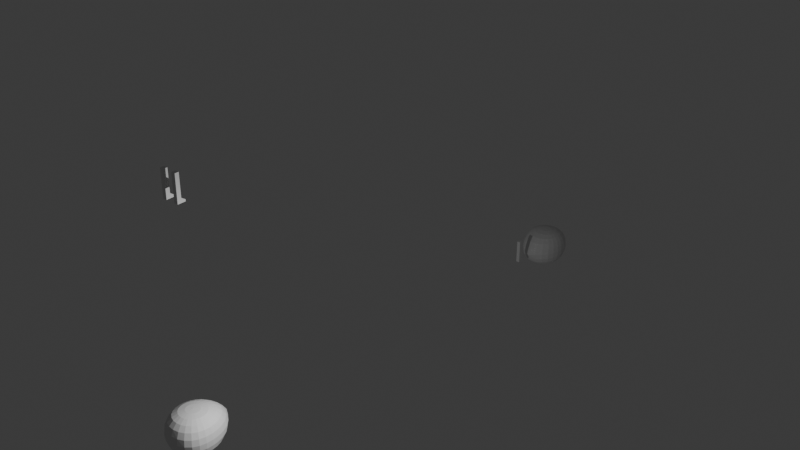 # Source: popcorn_kernel.blend  (saved by Blender 4.2.66; exported with 4.5.12 LTS)
import bpy
from mathutils import Matrix  # noqa: F401  (used for matrix-valued properties, if any)

bpy.ops.wm.read_factory_settings(use_empty=True)
scene = bpy.context.scene
scene.name = 'Scene'

# ---- collections
col_collection = bpy.data.collections.new('Collection'); scene.collection.children.link(col_collection)

# ---- world
world_world = bpy.data.worlds.new('World'); scene.world = world_world
world_world.use_nodes = True; world_world.node_tree.nodes.clear()
_N = world_world.node_tree.nodes; _L = world_world.node_tree.links
n0 = _N.new('ShaderNodeOutputWorld'); n0.name = 'World Output'; n0.location = (300, 300)
n1 = _N.new('ShaderNodeBackground'); n1.name = 'Background'; n1.location = (10, 300)
n1.inputs[0].default_value = (0.05088, 0.05088, 0.05088, 1.0)
_L.new(n1.outputs[0], n0.inputs[0])
n0.is_active_output = True
world_world.color = (0.05088, 0.05088, 0.05088)
world_world.sun_shadow_jitter_overblur = 0.0

# ---- lights
light_light = bpy.data.lights.new('Light', 'POINT')
light_light.energy = 1000.0
light_light.shadow_soft_size = 0.1

# ---- meshes
me_sphere_001 = bpy.data.meshes.new('Sphere.001')
me_sphere_001.from_pydata([(0.0, 0.866, 0.4614), (-0.175, 0.025, -1.75), (0.325, 0.025, -1.75), (-0.175, -0.125, -1.75), (0.0, 0.9578, 0.2412), (0.0, 0.9826, 0.0002494), (-0.325, 0.025, -1.75), (0.325, -0.125, -1.75), (0.0, 0.9578, -0.2408), (-0.325, -0.125, -1.75), (0.0, 0.866, -0.4614), (0.175, 0.025, -1.75), (0.0, 0.7071, -0.6288), (-0.175, 0.025, -1.583), (0.06699, 0.25, 0.7871), (-0.175, 0.025, -1.417), (0.175, -0.125, -1.75), (-0.175, 0.025, -1.25), (0.1294, 0.483, 0.7352), (-0.175, 0.025, -1.083), (0.183, 0.683, 0.6288), (-0.175, 0.025, -0.9167), (0.325, 0.025, -1.583), (-0.175, -0.125, -0.9167), (0.2241, 0.8365, 0.4614), (-0.175, -0.125, -1.083), (0.325, 0.025, -1.417), (-0.175, -0.125, -1.25), (-0.175, -0.125, -1.417), (0.25, 0.9304, 0.2412), (0.325, 0.025, -1.25), (-0.175, -0.125, -1.583), (0.2588, 0.9588, 0.0002494), (-0.325, -0.125, -0.9167), (-0.325, -0.125, -1.083), (0.325, 0.025, -1.083), (0.25, 0.9304, -0.2408), (-0.325, -0.125, -1.25), (0.325, 0.025, -0.9167), (-0.325, -0.125, -1.417), (0.325, -0.125, -0.9167), (-0.325, -0.125, -1.583), (0.2241, 0.8365, -0.4614), (-0.325, 0.025, -0.9167), (-0.325, 0.025, -1.083), (0.183, 0.683, -0.6288), (0.325, -0.125, -1.083), (-0.325, 0.025, -1.25), (-0.325, 0.025, -1.417), (0.1294, 0.483, -0.7352), (-0.325, 0.025, -1.583), (0.325, -0.125, -1.25), (0.06699, 0.25, -0.7871), (-0.175, -0.275, -1.683), (-0.175, -0.275, -1.75), (0.325, -0.125, -1.417), (-0.325, -0.275, -1.75), (0.1294, 0.2241, 0.7871), (0.325, -0.125, -1.583), (-0.325, -0.275, -1.683), (0.175, -0.125, -0.9167), (0.25, 0.433, 0.7352), (0.3536, 0.6124, 0.6288), (0.175, -0.125, -1.083), (0.4327, 0.75, 0.4614), (0.175, -0.125, -1.25), (0.4813, 0.8365, 0.2411), (0.175, -0.125, -1.417), (0.4977, 0.866, 0.0002517), (0.175, -0.125, -1.583), (0.4813, 0.8365, -0.2407), (0.175, 0.025, -0.9167), (0.4327, 0.75, -0.4614), (0.175, 0.025, -1.083), (0.3536, 0.6124, -0.6288), (0.175, 0.025, -1.25), (0.25, 0.433, -0.7352), (0.175, 0.025, -1.417), (0.1294, 0.2241, -0.7871), (0.175, 0.025, -1.583), (0.183, 0.183, 0.7871), (0.325, -0.275, -1.683), (0.325, -0.275, -1.75), (0.3535, 0.3536, 0.7352), (0.4969, 0.5, 0.6286), (0.175, -0.275, -1.75), (0.6019, 0.6124, 0.4608), (0.175, -0.275, -1.683), (0.6643, 0.683, 0.2406), (0.685, 0.7071, 0.0002818), (0.6643, 0.683, -0.2401), (0.6019, 0.6124, -0.4608), (0.4969, 0.5, -0.6286), (0.3535, 0.3536, -0.7352), (0.183, 0.183, -0.7871), (0.2241, 0.1294, 0.7871), (0.4315, 0.25, 0.7351), (0.6004, 0.3536, 0.6279), (0.7206, 0.433, 0.4594), (0.7895, 0.483, 0.2394), (0.8116, 0.5, 0.0003538), (0.7895, 0.483, -0.2388), (0.7206, 0.433, -0.4594), (0.6004, 0.3536, -0.6279), (0.4315, 0.25, -0.7351), (0.2241, 0.1294, -0.7871), (0.0, 0.0, -0.8), (0.25, 0.06699, 0.7871), (0.4792, 0.1294, 0.7349), (0.6622, 0.183, 0.6271), (0.7892, 0.2241, 0.4578), (0.8589, 0.25, 0.238), (0.8801, 0.2588, 0.000448), (0.8589, 0.25, -0.2373), (0.7892, 0.2241, -0.4577), (0.6622, 0.183, -0.6271), (0.4792, 0.1294, -0.7349), (0.25, 0.06699, -0.7871), (0.2588, 0.0, 0.7871), (0.4951, -1.49e-08, 0.7348), (0.6826, 1.49e-08, 0.6267), (0.8113, -1.49e-08, 0.4571), (0.8801, -1.49e-08, 0.2374), (0.9, -2.98e-08, 0.0004981), (0.8801, -1.49e-08, -0.2366), (0.8113, -1.49e-08, -0.457), (0.6826, 1.49e-08, -0.6267), (0.4951, -1.49e-08, -0.7348), (0.25, -0.06699, 0.7871), (0.4792, -0.1294, 0.7349), (0.6622, -0.183, 0.6271), (0.7892, -0.2241, 0.4578), (0.8589, -0.25, 0.238), (0.8801, -0.2588, 0.000448), (0.8589, -0.25, -0.2373), (0.7892, -0.2241, -0.4577), (0.6622, -0.183, -0.6271), (0.4792, -0.1294, -0.7349), (0.2241, -0.1294, 0.7871), (0.4315, -0.25, 0.7351), (0.6005, -0.3561, 0.6282), (0.7214, -0.4426, 0.46), (0.7914, -0.4994, 0.2398), (0.8142, -0.5193, 0.0003241), (0.7914, -0.4994, -0.2393), (0.7214, -0.4426, -0.46), (0.6005, -0.3561, -0.6282), (0.4315, -0.25, -0.7351), (0.2241, -0.1294, -0.7871), (0.183, -0.183, 0.7871), (0.3536, -0.3561, 0.7355), (0.4975, -0.5193, 0.6313), (0.6045, -0.6563, 0.4646), (0.6701, -0.7483, 0.2429), (0.6924, -0.7808, 0.0001705), (0.6701, -0.7483, -0.2427), (0.6045, -0.6563, -0.4646), (0.4975, -0.5193, -0.6313), (0.3536, -0.3561, -0.7355), (0.183, -0.183, -0.7871), (0.1294, -0.2241, 0.7871), (0.25, -0.4426, 0.7369), (0.3536, -0.6563, 0.6361), (0.433, -0.8403, 0.4699), (0.483, -0.9669, 0.2466), (0.5, -1.012, 6.456e-05), (0.483, -0.9669, -0.2465), (0.433, -0.8403, -0.4699), (0.3536, -0.6563, -0.6361), (0.25, -0.4426, -0.7369), (0.1294, -0.2241, -0.7871), (0.06699, -0.25, 0.7871), (0.1294, -0.4994, 0.7385), (0.183, -0.7483, 0.6407), (0.2241, -0.9669, 0.4738), (0.25, -1.122, 0.25), (0.2588, -1.211, 1.686e-05), (0.25, -1.122, -0.25), (0.2241, -0.9669, -0.4738), (0.183, -0.7483, -0.6407), (0.1294, -0.4994, -0.7385), (0.06699, -0.25, -0.7871), (0.0, -0.2588, 0.7871), (-2.98e-08, -0.5193, 0.7392), (2.98e-08, -0.7808, 0.6426), (-4.47e-08, -1.012, 0.4753), (-1.49e-08, -1.214, 0.2514), (-5.96e-08, -1.385, 6.755e-06), (-1.49e-08, -1.214, -0.2514), (-4.47e-08, -1.012, -0.4753), (2.98e-08, -0.7808, -0.6426), (-2.98e-08, -0.5193, -0.7392), (0.0, -0.2588, -0.7871), (0.0, 0.0, 0.8), (-0.06699, -0.25, 0.7871), (-0.1294, -0.4994, 0.7385), (-0.183, -0.7483, 0.6407), (-0.2241, -0.9669, 0.4738), (-0.25, -1.122, 0.25), (-0.2588, -1.211, 1.686e-05), (-0.25, -1.122, -0.25), (-0.2241, -0.9669, -0.4738), (-0.183, -0.7483, -0.6407), (-0.1294, -0.4994, -0.7385), (-0.06699, -0.25, -0.7871), (-0.1294, -0.2241, 0.7871), (-0.25, -0.4426, 0.7369), (-0.3536, -0.6563, 0.6361), (-0.433, -0.8403, 0.4699), (-0.483, -0.9669, 0.2466), (-0.5, -1.012, 6.456e-05), (-0.483, -0.9669, -0.2465), (-0.433, -0.8403, -0.4699), (-0.3536, -0.6563, -0.6361), (-0.25, -0.4426, -0.7369), (-0.1294, -0.2241, -0.7871), (-0.183, -0.183, 0.7871), (-0.3536, -0.3561, 0.7355), (-0.4975, -0.5193, 0.6313), (-0.6045, -0.6563, 0.4646), (-0.6701, -0.7483, 0.2429), (-0.6924, -0.7808, 0.0001705), (-0.6701, -0.7483, -0.2427), (-0.6045, -0.6563, -0.4646), (-0.4975, -0.5193, -0.6313), (-0.3536, -0.3561, -0.7355), (-0.183, -0.183, -0.7871), (-0.2241, -0.1294, 0.7871), (-0.4315, -0.25, 0.7351), (-0.6005, -0.3561, 0.6282), (-0.7214, -0.4426, 0.46), (-0.7914, -0.4994, 0.2398), (-0.8142, -0.5193, 0.0003241), (-0.7914, -0.4994, -0.2393), (-0.7214, -0.4426, -0.46), (-0.6005, -0.3561, -0.6282), (-0.4315, -0.25, -0.7351), (-0.2241, -0.1294, -0.7871), (-0.25, -0.06699, 0.7871), (-0.4792, -0.1294, 0.7349), (-0.6622, -0.183, 0.6271), (-0.7892, -0.2241, 0.4578), (-0.8589, -0.25, 0.238), (-0.8801, -0.2588, 0.000448), (-0.8589, -0.25, -0.2373), (-0.7892, -0.2241, -0.4577), (-0.6622, -0.183, -0.6271), (-0.4792, -0.1294, -0.7349), (-0.2588, 0.0, 0.7871), (-0.4951, 5.96e-08, 0.7348), (-0.6826, -2.98e-08, 0.6267), (-0.8113, 8.941e-08, 0.4571), (-0.8801, 1.49e-08, 0.2374), (-0.9, 1.192e-07, 0.0004981), (-0.8801, 1.49e-08, -0.2366), (-0.8113, 8.941e-08, -0.457), (-0.6826, -2.98e-08, -0.6267), (-0.4951, 5.96e-08, -0.7348), (-0.25, 0.06699, 0.7871), (-0.4792, 0.1294, 0.7349), (-0.6622, 0.183, 0.6271), (-0.7892, 0.2241, 0.4578), (-0.8589, 0.25, 0.238), (-0.8801, 0.2588, 0.000448), (-0.8589, 0.25, -0.2373), (-0.7892, 0.2241, -0.4577), (-0.6622, 0.183, -0.6271), (-0.4792, 0.1294, -0.7349), (-0.25, 0.06699, -0.7871), (-0.2241, 0.1294, 0.7871), (-0.4315, 0.25, 0.7351), (-0.6004, 0.3536, 0.6279), (-0.7206, 0.433, 0.4594), (-0.7895, 0.483, 0.2394), (-0.8116, 0.5, 0.0003538), (-0.7895, 0.483, -0.2388), (-0.7206, 0.433, -0.4594), (-0.6004, 0.3536, -0.6279), (-0.4315, 0.25, -0.7351), (-0.2241, 0.1294, -0.7871), (-0.183, 0.183, 0.7871), (-0.3535, 0.3536, 0.7352), (-0.4969, 0.5, 0.6286), (-0.6019, 0.6124, 0.4608), (-0.6643, 0.683, 0.2406), (-0.685, 0.7071, 0.0002818), (-0.6643, 0.683, -0.2401), (-0.6019, 0.6124, -0.4608), (-0.4969, 0.5, -0.6286), (-0.3535, 0.3536, -0.7352), (-0.183, 0.183, -0.7871), (-0.1294, 0.2241, 0.7871), (-0.25, 0.433, 0.7352), (-0.3536, 0.6124, 0.6288), (-0.4327, 0.75, 0.4614), (-0.4813, 0.8365, 0.2411), (-0.4977, 0.866, 0.0002517), (-0.4813, 0.8365, -0.2407), (-0.4327, 0.75, -0.4614), (-0.3536, 0.6124, -0.6288), (-0.25, 0.433, -0.7352), (-0.1294, 0.2241, -0.7871), (-0.06699, 0.25, 0.7871), (-0.1294, 0.483, 0.7352), (-0.183, 0.683, 0.6288), (-0.2241, 0.8365, 0.4614), (-0.25, 0.9304, 0.2412), (-0.2588, 0.9588, 0.0002494), (-0.25, 0.9304, -0.2408), (-0.2241, 0.8365, -0.4614), (-0.183, 0.683, -0.6288), (-0.1294, 0.483, -0.7352), (-0.06699, 0.25, -0.7871), (0.0, 0.2588, 0.7871), (5.215e-08, 0.5, 0.7352), (1.49e-08, 0.7071, 0.6288), (5.215e-08, 0.5, -0.7352), (0.0, 0.2588, -0.7871), (0.325, 0.025, -0.7717), (0.325, -4.173e-09, -0.7725), (0.2555, 0.025, -0.7871), (0.175, 0.0, -0.7913), (0.175, 0.025, -0.7911), (0.325, -0.08742, -0.77), (0.175, -0.04689, -0.791), (0.175, -0.101, -0.7899), (0.2165, -0.125, -0.7875), (0.226, -0.125, -0.7871), (0.325, -0.125, -0.767), (0.175, -0.125, -0.7892), (-0.2165, -0.125, -0.7875), (-0.175, -0.101, -0.7899), (-0.175, -0.125, -0.7892), (-0.325, -0.125, -0.7668), (-0.325, -0.08742, -0.77), (-0.226, -0.125, -0.7871), (-0.175, -0.04689, -0.791), (-0.325, 1.669e-08, -0.7725), (-0.175, 0.0, -0.7913), (-0.175, 0.025, -0.7911), (-0.2555, 0.025, -0.7871), (-0.325, 0.025, -0.7718)], [], [(316, 12, 45, 49), (8, 5, 32, 36), (0, 315, 20, 24), (317, 316, 49, 52), (313, 193, 14), (10, 8, 36, 42), (4, 0, 24, 29), (106, 317, 52), (314, 313, 14, 18), (12, 10, 42, 45), (5, 4, 29, 32), (315, 314, 18, 20), (29, 24, 64, 66), (106, 52, 78), (18, 14, 57, 61), (45, 42, 72, 74), (32, 29, 66, 68), (20, 18, 61, 62), (49, 45, 74, 76), (36, 32, 68, 70), (24, 20, 62, 64), (52, 49, 76, 78), (14, 193, 57), (42, 36, 70, 72), (70, 68, 89, 90), (64, 62, 84, 86), (78, 76, 93, 94), (57, 193, 80), (72, 70, 90, 91), (66, 64, 86, 88), (78, 94, 106), (61, 57, 80, 83), (74, 72, 91, 92), (68, 66, 88, 89), (62, 61, 83, 84), (76, 74, 92, 93), (89, 88, 99, 100), (84, 83, 96, 97), (93, 92, 103, 104), (90, 89, 100, 101), (86, 84, 97, 98), (94, 93, 104, 105), (80, 193, 95), (91, 90, 101, 102), (88, 86, 98, 99), (94, 105, 106), (83, 80, 95, 96), (92, 91, 102, 103), (102, 101, 113, 114), (99, 98, 110, 111), (105, 117, 106), (96, 95, 107, 108), (103, 102, 114, 115), (100, 99, 111, 112), (97, 96, 108, 109), (104, 103, 115, 116), (101, 100, 112, 113), (98, 97, 109, 110), (105, 104, 116, 117), (95, 193, 107), (113, 112, 123, 124), (110, 109, 120, 121), (320, 117, 116, 127, 319, 318), (107, 193, 118), (114, 113, 124, 125), (111, 110, 121, 122), (322, 321, 106, 117, 320), (108, 107, 118, 119), (115, 114, 125, 126), (112, 111, 122, 123), (109, 108, 119, 120), (116, 115, 126, 127), (126, 125, 135, 136), (123, 122, 132, 133), (120, 119, 129, 130), (127, 126, 136, 137), (124, 123, 133, 134), (121, 120, 130, 131), (127, 137, 323, 319), (118, 193, 128), (125, 124, 134, 135), (122, 121, 131, 132), (106, 321, 324), (119, 118, 128, 129), (128, 193, 138), (135, 134, 144, 145), (132, 131, 141, 142), (106, 324, 325), (326, 327, 148), (129, 128, 138, 139), (136, 135, 145, 146), (133, 132, 142, 143), (130, 129, 139, 140), (137, 136, 146, 147), (134, 133, 143, 144), (131, 130, 140, 141), (328, 323, 137, 147, 148, 327), (147, 146, 157, 158), (144, 143, 154, 155), (141, 140, 151, 152), (148, 147, 158, 159), (138, 193, 149), (145, 144, 155, 156), (142, 141, 152, 153), (326, 148, 159, 106, 325, 329), (139, 138, 149, 150), (146, 145, 156, 157), (143, 142, 153, 154), (140, 139, 150, 151), (150, 149, 160, 161), (157, 156, 167, 168), (154, 153, 164, 165), (151, 150, 161, 162), (158, 157, 168, 169), (155, 154, 165, 166), (152, 151, 162, 163), (159, 158, 169, 170), (149, 193, 160), (156, 155, 166, 167), (153, 152, 163, 164), (106, 159, 170), (170, 169, 180, 181), (160, 193, 171), (167, 166, 177, 178), (164, 163, 174, 175), (106, 170, 181), (161, 160, 171, 172), (168, 167, 178, 179), (165, 164, 175, 176), (162, 161, 172, 173), (169, 168, 179, 180), (166, 165, 176, 177), (163, 162, 173, 174), (173, 172, 183, 184), (180, 179, 190, 191), (177, 176, 187, 188), (174, 173, 184, 185), (181, 180, 191, 192), (171, 193, 182), (178, 177, 188, 189), (175, 174, 185, 186), (106, 181, 192), (172, 171, 182, 183), (179, 178, 189, 190), (176, 175, 186, 187), (106, 192, 204), (183, 182, 194, 195), (190, 189, 201, 202), (187, 186, 198, 199), (184, 183, 195, 196), (191, 190, 202, 203), (188, 187, 199, 200), (185, 184, 196, 197), (192, 191, 203, 204), (182, 193, 194), (189, 188, 200, 201), (186, 185, 197, 198), (197, 196, 207, 208), (204, 203, 214, 215), (194, 193, 205), (201, 200, 211, 212), (198, 197, 208, 209), (106, 204, 215), (195, 194, 205, 206), (202, 201, 212, 213), (199, 198, 209, 210), (196, 195, 206, 207), (203, 202, 213, 214), (200, 199, 210, 211), (207, 206, 217, 218), (214, 213, 224, 225), (211, 210, 221, 222), (208, 207, 218, 219), (215, 214, 225, 226), (205, 193, 216), (212, 211, 222, 223), (209, 208, 219, 220), (226, 106, 215), (206, 205, 216, 217), (213, 212, 223, 224), (210, 209, 220, 221), (220, 219, 230, 231), (331, 106, 226, 237, 330, 332), (217, 216, 227, 228), (224, 223, 234, 235), (221, 220, 231, 232), (218, 217, 228, 229), (225, 224, 235, 236), (222, 221, 232, 233), (219, 218, 229, 230), (226, 225, 236, 237), (216, 193, 227), (223, 222, 233, 234), (230, 229, 240, 241), (237, 236, 247, 334, 333, 335), (227, 193, 238), (234, 233, 244, 245), (231, 230, 241, 242), (237, 335, 330), (106, 331, 336), (228, 227, 238, 239), (235, 234, 245, 246), (232, 231, 242, 243), (229, 228, 239, 240), (236, 235, 246, 247), (233, 232, 243, 244), (243, 242, 252, 253), (240, 239, 249, 250), (247, 246, 256, 257), (244, 243, 253, 254), (241, 240, 250, 251), (334, 247, 257, 337), (238, 193, 248), (245, 244, 254, 255), (242, 241, 251, 252), (338, 106, 336), (239, 238, 248, 249), (246, 245, 255, 256), (252, 251, 261, 262), (268, 106, 338, 339, 340), (249, 248, 258, 259), (256, 255, 265, 266), (253, 252, 262, 263), (250, 249, 259, 260), (257, 256, 266, 267), (254, 253, 263, 264), (251, 250, 260, 261), (257, 267, 268, 340, 341, 337), (248, 193, 258), (255, 254, 264, 265), (264, 263, 274, 275), (261, 260, 271, 272), (268, 267, 278, 279), (258, 193, 269), (265, 264, 275, 276), (262, 261, 272, 273), (279, 106, 268), (259, 258, 269, 270), (266, 265, 276, 277), (263, 262, 273, 274), (260, 259, 270, 271), (267, 266, 277, 278), (274, 273, 284, 285), (271, 270, 281, 282), (278, 277, 288, 289), (275, 274, 285, 286), (272, 271, 282, 283), (279, 278, 289, 290), (269, 193, 280), (276, 275, 286, 287), (273, 272, 283, 284), (290, 106, 279), (270, 269, 280, 281), (277, 276, 287, 288), (287, 286, 297, 298), (284, 283, 294, 295), (301, 106, 290), (281, 280, 291, 292), (288, 287, 298, 299), (285, 284, 295, 296), (282, 281, 292, 293), (289, 288, 299, 300), (286, 285, 296, 297), (283, 282, 293, 294), (290, 289, 300, 301), (280, 193, 291), (297, 296, 307, 308), (294, 293, 304, 305), (301, 300, 311, 312), (291, 193, 302), (298, 297, 308, 309), (295, 294, 305, 306), (106, 301, 312), (292, 291, 302, 303), (299, 298, 309, 310), (296, 295, 306, 307), (293, 292, 303, 304), (300, 299, 310, 311), (310, 309, 10, 12), (307, 306, 4, 5), (304, 303, 314, 315), (311, 310, 12, 316), (308, 307, 5, 8), (305, 304, 315, 0), (312, 311, 316, 317), (302, 193, 313), (309, 308, 8, 10), (306, 305, 0, 4), (106, 312, 317), (303, 302, 313, 314), (323, 328, 40, 38, 318, 319), (326, 329, 60, 40, 328, 327), (322, 71, 60, 329, 325, 324, 321), (318, 38, 71, 322, 320), (7, 16, 11, 2), (11, 79, 22, 2), (79, 77, 26, 22), (77, 75, 30, 26), (75, 73, 35, 30), (73, 71, 38, 35), (16, 69, 79, 11), (69, 67, 77, 79), (67, 65, 75, 77), (65, 63, 73, 75), (63, 60, 71, 73), (58, 69, 87, 81), (58, 55, 67, 69), (55, 51, 65, 67), (51, 46, 63, 65), (46, 40, 60, 63), (2, 22, 58, 7), (22, 26, 55, 58), (26, 30, 51, 55), (30, 35, 46, 51), (35, 38, 40, 46), (82, 81, 87, 85), (7, 58, 81, 82), (69, 16, 85, 87), (16, 7, 82, 85), (332, 23, 21, 339, 338, 336, 331), (333, 33, 23, 332, 330, 335), (43, 33, 333, 334, 337, 341), (21, 43, 341, 340, 339), (3, 9, 6, 1), (6, 50, 13, 1), (50, 48, 15, 13), (48, 47, 17, 15), (47, 44, 19, 17), (44, 43, 21, 19), (9, 41, 50, 6), (41, 39, 48, 50), (39, 37, 47, 48), (37, 34, 44, 47), (34, 33, 43, 44), (31, 41, 59, 53), (31, 28, 39, 41), (28, 27, 37, 39), (27, 25, 34, 37), (25, 23, 33, 34), (1, 13, 31, 3), (13, 15, 28, 31), (15, 17, 27, 28), (17, 19, 25, 27), (19, 21, 23, 25), (54, 53, 59, 56), (3, 31, 53, 54), (41, 9, 56, 59), (9, 3, 54, 56)])
_uv = me_sphere_001.uv_layers.new(name='UVMap')
_uv.uv.foreach_set('vector', [0.75, 0.1667, 0.75, 0.25, 0.7083, 0.25, 0.7083, 0.1667, 0.75, 0.4167, 0.75, 0.5, 0.7083, 0.5, 0.7083, 0.4167, 0.75, 0.6667, 0.75, 0.75, 0.7083, 0.75, 0.7083, 0.6667, 0.75, 0.08333, 0.75, 0.1667, 0.7083, 0.1667, 0.7083, 0.08333, 0.75, 0.9167, 0.7292, 1.0, 0.7083, 0.9167, 0.75, 0.3333, 0.75, 0.4167, 0.7083, 0.4167, 0.7083, 0.3333, 0.75, 0.5833, 0.75, 0.6667, 0.7083, 0.6667, 0.7083, 0.5833, 0.7292, 0.0, 0.75, 0.08333, 0.7083, 0.08333, 0.75, 0.8333, 0.75, 0.9167, 0.7083, 0.9167, 0.7083, 0.8333, 0.75, 0.25, 0.75, 0.3333, 0.7083, 0.3333, 0.7083, 0.25, 0.75, 0.5, 0.75, 0.5833, 0.7083, 0.5833, 0.7083, 0.5, 0.75, 0.75, 0.75, 0.8333, 0.7083, 0.8333, 0.7083, 0.75, 0.7083, 0.5833, 0.7083, 0.6667, 0.6667, 0.6667, 0.6667, 0.5833, 0.6875, 0.0, 0.7083, 0.08333, 0.6667, 0.08333, 0.7083, 0.8333, 0.7083, 0.9167, 0.6667, 0.9167, 0.6667, 0.8333, 0.7083, 0.25, 0.7083, 0.3333, 0.6667, 0.3333, 0.6667, 0.25, 0.7083, 0.5, 0.7083, 0.5833, 0.6667, 0.5833, 0.6667, 0.5, 0.7083, 0.75, 0.7083, 0.8333, 0.6667, 0.8333, 0.6667, 0.75, 0.7083, 0.1667, 0.7083, 0.25, 0.6667, 0.25, 0.6667, 0.1667, 0.7083, 0.4167, 0.7083, 0.5, 0.6667, 0.5, 0.6667, 0.4167, 0.7083, 0.6667, 0.7083, 0.75, 0.6667, 0.75, 0.6667, 0.6667, 0.7083, 0.08333, 0.7083, 0.1667, 0.6667, 0.1667, 0.6667, 0.08333, 0.7083, 0.9167, 0.6875, 1.0, 0.6667, 0.9167, 0.7083, 0.3333, 0.7083, 0.4167, 0.6667, 0.4167, 0.6667, 0.3333, 0.6667, 0.4167, 0.6667, 0.5, 0.625, 0.5, 0.625, 0.4167, 0.6667, 0.6667, 0.6667, 0.75, 0.625, 0.75, 0.625, 0.6667, 0.6667, 0.08333, 0.6667, 0.1667, 0.625, 0.1667, 0.625, 0.08333, 0.6667, 0.9167, 0.6458, 1.0, 0.625, 0.9167, 0.6667, 0.3333, 0.6667, 0.4167, 0.625, 0.4167, 0.625, 0.3333, 0.6667, 0.5833, 0.6667, 0.6667, 0.625, 0.6667, 0.625, 0.5833, 0.6667, 0.08333, 0.625, 0.08333, 0.6458, 0.0, 0.6667, 0.8333, 0.6667, 0.9167, 0.625, 0.9167, 0.625, 0.8333, 0.6667, 0.25, 0.6667, 0.3333, 0.625, 0.3333, 0.625, 0.25, 0.6667, 0.5, 0.6667, 0.5833, 0.625, 0.5833, 0.625, 0.5, 0.6667, 0.75, 0.6667, 0.8333, 0.625, 0.8333, 0.625, 0.75, 0.6667, 0.1667, 0.6667, 0.25, 0.625, 0.25, 0.625, 0.1667, 0.625, 0.5, 0.625, 0.5833, 0.5833, 0.5833, 0.5833, 0.5, 0.625, 0.75, 0.625, 0.8333, 0.5833, 0.8333, 0.5833, 0.75, 0.625, 0.1667, 0.625, 0.25, 0.5833, 0.25, 0.5833, 0.1667, 0.625, 0.4167, 0.625, 0.5, 0.5833, 0.5, 0.5833, 0.4167, 0.625, 0.6667, 0.625, 0.75, 0.5833, 0.75, 0.5833, 0.6667, 0.625, 0.08333, 0.625, 0.1667, 0.5833, 0.1667, 0.5833, 0.08333, 0.625, 0.9167, 0.6042, 1.0, 0.5833, 0.9167, 0.625, 0.3333, 0.625, 0.4167, 0.5833, 0.4167, 0.5833, 0.3333, 0.625, 0.5833, 0.625, 0.6667, 0.5833, 0.6667, 0.5833, 0.5833, 0.625, 0.08333, 0.5833, 0.08333, 0.6042, 0.0, 0.625, 0.8333, 0.625, 0.9167, 0.5833, 0.9167, 0.5833, 0.8333, 0.625, 0.25, 0.625, 0.3333, 0.5833, 0.3333, 0.5833, 0.25, 0.5833, 0.3333, 0.5833, 0.4167, 0.5417, 0.4167, 0.5417, 0.3333, 0.5833, 0.5833, 0.5833, 0.6667, 0.5417, 0.6667, 0.5417, 0.5833, 0.5833, 0.08333, 0.5417, 0.08333, 0.5625, 0.0, 0.5833, 0.8333, 0.5833, 0.9167, 0.5417, 0.9167, 0.5417, 0.8333, 0.5833, 0.25, 0.5833, 0.3333, 0.5417, 0.3333, 0.5417, 0.25, 0.5833, 0.5, 0.5833, 0.5833, 0.5417, 0.5833, 0.5417, 0.5, 0.5833, 0.75, 0.5833, 0.8333, 0.5417, 0.8333, 0.5417, 0.75, 0.5833, 0.1667, 0.5833, 0.25, 0.5417, 0.25, 0.5417, 0.1667, 0.5833, 0.4167, 0.5833, 0.5, 0.5417, 0.5, 0.5417, 0.4167, 0.5833, 0.6667, 0.5833, 0.75, 0.5417, 0.75, 0.5417, 0.6667, 0.5833, 0.08333, 0.5833, 0.1667, 0.5417, 0.1667, 0.5417, 0.08333, 0.5833, 0.9167, 0.5625, 1.0, 0.5417, 0.9167, 0.5417, 0.4167, 0.5417, 0.5, 0.5, 0.5, 0.5, 0.4167, 0.5417, 0.6667, 0.5417, 0.75, 0.5, 0.75, 0.5, 0.6667, 0.5156, 0.08333, 0.5417, 0.08333, 0.5417, 0.1667, 0.5, 0.1667, 0.5, 0.1067, 0.5121, 0.1078, 0.5417, 0.9167, 0.5208, 1.0, 0.5, 0.9167, 0.5417, 0.3333, 0.5417, 0.4167, 0.5, 0.4167, 0.5, 0.3333, 0.5417, 0.5833, 0.5417, 0.6667, 0.5, 0.6667, 0.5, 0.5833, 0.522, 0.05741, 0.5067, 0.05635, 0.5208, 0.0, 0.5417, 0.08333, 0.5156, 0.08333, 0.5417, 0.8333, 0.5417, 0.9167, 0.5, 0.9167, 0.5, 0.8333, 0.5417, 0.25, 0.5417, 0.3333, 0.5, 0.3333, 0.5, 0.25, 0.5417, 0.5, 0.5417, 0.5833, 0.5, 0.5833, 0.5, 0.5, 0.5417, 0.75, 0.5417, 0.8333, 0.5, 0.8333, 0.5, 0.75, 0.5417, 0.1667, 0.5417, 0.25, 0.5, 0.25, 0.5, 0.1667, 0.5, 0.25, 0.5, 0.3333, 0.4583, 0.3333, 0.4583, 0.25, 0.5, 0.5, 0.5, 0.5833, 0.4583, 0.5833, 0.4583, 0.5, 0.5, 0.75, 0.5, 0.8333, 0.4583, 0.8333, 0.4583, 0.75, 0.5, 0.1667, 0.5, 0.25, 0.4583, 0.25, 0.4583, 0.1667, 0.5, 0.4167, 0.5, 0.5, 0.4583, 0.5, 0.4583, 0.4167, 0.5, 0.6667, 0.5, 0.75, 0.4583, 0.75, 0.4583, 0.6667, 0.5, 0.1667, 0.4583, 0.1667, 0.4583, 0.1106, 0.5, 0.1067, 0.5, 0.9167, 0.4792, 1.0, 0.4583, 0.9167, 0.5, 0.3333, 0.5, 0.4167, 0.4583, 0.4167, 0.4583, 0.3333, 0.5, 0.5833, 0.5, 0.6667, 0.4583, 0.6667, 0.4583, 0.5833, 0.4792, 0.0, 0.4933, 0.05635, 0.4646, 0.05833, 0.5, 0.8333, 0.5, 0.9167, 0.4583, 0.9167, 0.4583, 0.8333, 0.4583, 0.9167, 0.4375, 1.0, 0.4167, 0.9167, 0.4583, 0.3333, 0.4583, 0.4167, 0.4167, 0.4167, 0.4167, 0.3333, 0.4583, 0.5833, 0.4583, 0.6667, 0.4167, 0.6667, 0.4167, 0.5833, 0.4375, 0.0, 0.4521, 0.05833, 0.4212, 0.06506, 0.4174, 0.08049, 0.4196, 0.08333, 0.4167, 0.08333, 0.4583, 0.8333, 0.4583, 0.9167, 0.4167, 0.9167, 0.4167, 0.8333, 0.4583, 0.25, 0.4583, 0.3333, 0.4167, 0.3333, 0.4167, 0.25, 0.4583, 0.5, 0.4583, 0.5833, 0.4167, 0.5833, 0.4167, 0.5, 0.4583, 0.75, 0.4583, 0.8333, 0.4167, 0.8333, 0.4167, 0.75, 0.4583, 0.1667, 0.4583, 0.25, 0.4167, 0.25, 0.4167, 0.1667, 0.4583, 0.4167, 0.4583, 0.5, 0.4167, 0.5, 0.4167, 0.4167, 0.4583, 0.6667, 0.4583, 0.75, 0.4167, 0.75, 0.4167, 0.6667, 0.4417, 0.1156, 0.4583, 0.1106, 0.4583, 0.1667, 0.4167, 0.1667, 0.4167, 0.08333, 0.4196, 0.08333, 0.4167, 0.1667, 0.4167, 0.25, 0.375, 0.25, 0.375, 0.1667, 0.4167, 0.4167, 0.4167, 0.5, 0.375, 0.5, 0.375, 0.4167, 0.4167, 0.6667, 0.4167, 0.75, 0.375, 0.75, 0.375, 0.6667, 0.4167, 0.08333, 0.4167, 0.1667, 0.375, 0.1667, 0.375, 0.08333, 0.4167, 0.9167, 0.3958, 1.0, 0.375, 0.9167, 0.4167, 0.3333, 0.4167, 0.4167, 0.375, 0.4167, 0.375, 0.3333, 0.4167, 0.5833, 0.4167, 0.6667, 0.375, 0.6667, 0.375, 0.5833, 0.416, 0.08049, 0.4167, 0.08333, 0.375, 0.08333, 0.3958, 0.0, 0.4121, 0.06506, 0.4004, 0.0698, 0.4167, 0.8333, 0.4167, 0.9167, 0.375, 0.9167, 0.375, 0.8333, 0.4167, 0.25, 0.4167, 0.3333, 0.375, 0.3333, 0.375, 0.25, 0.4167, 0.5, 0.4167, 0.5833, 0.375, 0.5833, 0.375, 0.5, 0.4167, 0.75, 0.4167, 0.8333, 0.375, 0.8333, 0.375, 0.75, 0.375, 0.8333, 0.375, 0.9167, 0.3333, 0.9167, 0.3333, 0.8333, 0.375, 0.25, 0.375, 0.3333, 0.3333, 0.3333, 0.3333, 0.25, 0.375, 0.5, 0.375, 0.5833, 0.3333, 0.5833, 0.3333, 0.5, 0.375, 0.75, 0.375, 0.8333, 0.3333, 0.8333, 0.3333, 0.75, 0.375, 0.1667, 0.375, 0.25, 0.3333, 0.25, 0.3333, 0.1667, 0.375, 0.4167, 0.375, 0.5, 0.3333, 0.5, 0.3333, 0.4167, 0.375, 0.6667, 0.375, 0.75, 0.3333, 0.75, 0.3333, 0.6667, 0.375, 0.08333, 0.375, 0.1667, 0.3333, 0.1667, 0.3333, 0.08333, 0.375, 0.9167, 0.3542, 1.0, 0.3333, 0.9167, 0.375, 0.3333, 0.375, 0.4167, 0.3333, 0.4167, 0.3333, 0.3333, 0.375, 0.5833, 0.375, 0.6667, 0.3333, 0.6667, 0.3333, 0.5833, 0.3542, 0.0, 0.375, 0.08333, 0.3333, 0.08333, 0.3333, 0.08333, 0.3333, 0.1667, 0.2917, 0.1667, 0.2917, 0.08333, 0.3333, 0.9167, 0.3125, 1.0, 0.2917, 0.9167, 0.3333, 0.3333, 0.3333, 0.4167, 0.2917, 0.4167, 0.2917, 0.3333, 0.3333, 0.5833, 0.3333, 0.6667, 0.2917, 0.6667, 0.2917, 0.5833, 0.3125, 0.0, 0.3333, 0.08333, 0.2917, 0.08333, 0.3333, 0.8333, 0.3333, 0.9167, 0.2917, 0.9167, 0.2917, 0.8333, 0.3333, 0.25, 0.3333, 0.3333, 0.2917, 0.3333, 0.2917, 0.25, 0.3333, 0.5, 0.3333, 0.5833, 0.2917, 0.5833, 0.2917, 0.5, 0.3333, 0.75, 0.3333, 0.8333, 0.2917, 0.8333, 0.2917, 0.75, 0.3333, 0.1667, 0.3333, 0.25, 0.2917, 0.25, 0.2917, 0.1667, 0.3333, 0.4167, 0.3333, 0.5, 0.2917, 0.5, 0.2917, 0.4167, 0.3333, 0.6667, 0.3333, 0.75, 0.2917, 0.75, 0.2917, 0.6667, 0.2917, 0.75, 0.2917, 0.8333, 0.25, 0.8333, 0.25, 0.75, 0.2917, 0.1667, 0.2917, 0.25, 0.25, 0.25, 0.25, 0.1667, 0.2917, 0.4167, 0.2917, 0.5, 0.25, 0.5, 0.25, 0.4167, 0.2917, 0.6667, 0.2917, 0.75, 0.25, 0.75, 0.25, 0.6667, 0.2917, 0.08333, 0.2917, 0.1667, 0.25, 0.1667, 0.25, 0.08333, 0.2917, 0.9167, 0.2708, 1.0, 0.25, 0.9167, 0.2917, 0.3333, 0.2917, 0.4167, 0.25, 0.4167, 0.25, 0.3333, 0.2917, 0.5833, 0.2917, 0.6667, 0.25, 0.6667, 0.25, 0.5833, 0.2708, 0.0, 0.2917, 0.08333, 0.25, 0.08333, 0.2917, 0.8333, 0.2917, 0.9167, 0.25, 0.9167, 0.25, 0.8333, 0.2917, 0.25, 0.2917, 0.3333, 0.25, 0.3333, 0.25, 0.25, 0.2917, 0.5, 0.2917, 0.5833, 0.25, 0.5833, 0.25, 0.5, 0.2292, 0.0, 0.25, 0.08333, 0.2083, 0.08333, 0.25, 0.8333, 0.25, 0.9167, 0.2083, 0.9167, 0.2083, 0.8333, 0.25, 0.25, 0.25, 0.3333, 0.2083, 0.3333, 0.2083, 0.25, 0.25, 0.5, 0.25, 0.5833, 0.2083, 0.5833, 0.2083, 0.5, 0.25, 0.75, 0.25, 0.8333, 0.2083, 0.8333, 0.2083, 0.75, 0.25, 0.1667, 0.25, 0.25, 0.2083, 0.25, 0.2083, 0.1667, 0.25, 0.4167, 0.25, 0.5, 0.2083, 0.5, 0.2083, 0.4167, 0.25, 0.6667, 0.25, 0.75, 0.2083, 0.75, 0.2083, 0.6667, 0.25, 0.08333, 0.25, 0.1667, 0.2083, 0.1667, 0.2083, 0.08333, 0.25, 0.9167, 0.2292, 1.0, 0.2083, 0.9167, 0.25, 0.3333, 0.25, 0.4167, 0.2083, 0.4167, 0.2083, 0.3333, 0.25, 0.5833, 0.25, 0.6667, 0.2083, 0.6667, 0.2083, 0.5833, 0.2083, 0.6667, 0.2083, 0.75, 0.1667, 0.75, 0.1667, 0.6667, 0.2083, 0.08333, 0.2083, 0.1667, 0.1667, 0.1667, 0.1667, 0.08333, 0.2083, 0.9167, 0.1875, 1.0, 0.1667, 0.9167, 0.2083, 0.3333, 0.2083, 0.4167, 0.1667, 0.4167, 0.1667, 0.3333, 0.2083, 0.5833, 0.2083, 0.6667, 0.1667, 0.6667, 0.1667, 0.5833, 0.1875, 0.0, 0.2083, 0.08333, 0.1667, 0.08333, 0.2083, 0.8333, 0.2083, 0.9167, 0.1667, 0.9167, 0.1667, 0.8333, 0.2083, 0.25, 0.2083, 0.3333, 0.1667, 0.3333, 0.1667, 0.25, 0.2083, 0.5, 0.2083, 0.5833, 0.1667, 0.5833, 0.1667, 0.5, 0.2083, 0.75, 0.2083, 0.8333, 0.1667, 0.8333, 0.1667, 0.75, 0.2083, 0.1667, 0.2083, 0.25, 0.1667, 0.25, 0.1667, 0.1667, 0.2083, 0.4167, 0.2083, 0.5, 0.1667, 0.5, 0.1667, 0.4167, 0.1667, 0.75, 0.1667, 0.8333, 0.125, 0.8333, 0.125, 0.75, 0.1667, 0.1667, 0.1667, 0.25, 0.125, 0.25, 0.125, 0.1667, 0.1667, 0.4167, 0.1667, 0.5, 0.125, 0.5, 0.125, 0.4167, 0.1667, 0.6667, 0.1667, 0.75, 0.125, 0.75, 0.125, 0.6667, 0.1667, 0.08333, 0.1667, 0.1667, 0.125, 0.1667, 0.125, 0.08333, 0.1667, 0.9167, 0.1458, 1.0, 0.125, 0.9167, 0.1667, 0.3333, 0.1667, 0.4167, 0.125, 0.4167, 0.125, 0.3333, 0.1667, 0.5833, 0.1667, 0.6667, 0.125, 0.6667, 0.125, 0.5833, 0.125, 0.08333, 0.1458, 0.0, 0.1667, 0.08333, 0.1667, 0.8333, 0.1667, 0.9167, 0.125, 0.9167, 0.125, 0.8333, 0.1667, 0.25, 0.1667, 0.3333, 0.125, 0.3333, 0.125, 0.25, 0.1667, 0.5, 0.1667, 0.5833, 0.125, 0.5833, 0.125, 0.5, 0.125, 0.5833, 0.125, 0.6667, 0.08333, 0.6667, 0.08333, 0.5833, 0.0879, 0.06506, 0.1042, 0.0, 0.125, 0.08333, 0.08333, 0.08333, 0.08404, 0.08049, 0.09963, 0.0698, 0.125, 0.8333, 0.125, 0.9167, 0.08333, 0.9167, 0.08333, 0.8333, 0.125, 0.25, 0.125, 0.3333, 0.08333, 0.3333, 0.08333, 0.25, 0.125, 0.5, 0.125, 0.5833, 0.08333, 0.5833, 0.08333, 0.5, 0.125, 0.75, 0.125, 0.8333, 0.08333, 0.8333, 0.08333, 0.75, 0.125, 0.1667, 0.125, 0.25, 0.08333, 0.25, 0.08333, 0.1667, 0.125, 0.4167, 0.125, 0.5, 0.08333, 0.5, 0.08333, 0.4167, 0.125, 0.6667, 0.125, 0.75, 0.08333, 0.75, 0.08333, 0.6667, 0.125, 0.08333, 0.125, 0.1667, 0.08333, 0.1667, 0.08333, 0.08333, 0.125, 0.9167, 0.1042, 1.0, 0.08333, 0.9167, 0.125, 0.3333, 0.125, 0.4167, 0.08333, 0.4167, 0.08333, 0.3333, 0.08333, 0.6667, 0.08333, 0.75, 0.04167, 0.75, 0.04167, 0.6667, 0.08333, 0.08333, 0.08333, 0.1667, 0.04167, 0.1667, 0.04167, 0.1106, 0.05826, 0.1156, 0.08039, 0.08333, 0.08333, 0.9167, 0.0625, 1.0, 0.04167, 0.9167, 0.08333, 0.3333, 0.08333, 0.4167, 0.04167, 0.4167, 0.04167, 0.3333, 0.08333, 0.5833, 0.08333, 0.6667, 0.04167, 0.6667, 0.04167, 0.5833, 0.08333, 0.08333, 0.08039, 0.08333, 0.08262, 0.08049, 0.0625, 0.0, 0.07877, 0.06506, 0.04792, 0.05833, 0.08333, 0.8333, 0.08333, 0.9167, 0.04167, 0.9167, 0.04167, 0.8333, 0.08333, 0.25, 0.08333, 0.3333, 0.04167, 0.3333, 0.04167, 0.25, 0.08333, 0.5, 0.08333, 0.5833, 0.04167, 0.5833, 0.04167, 0.5, 0.08333, 0.75, 0.08333, 0.8333, 0.04167, 0.8333, 0.04167, 0.75, 0.08333, 0.1667, 0.08333, 0.25, 0.04167, 0.25, 0.04167, 0.1667, 0.08333, 0.4167, 0.08333, 0.5, 0.04167, 0.5, 0.04167, 0.4167, 0.04167, 0.5, 0.04167, 0.5833, 0.0, 0.5833, 0.0, 0.5, 0.04167, 0.75, 0.04167, 0.8333, 0.0, 0.8333, 2.98e-08, 0.75, 0.04167, 0.1667, 0.04167, 0.25, 2.98e-08, 0.25, 0.0, 0.1667, 0.04167, 0.4167, 0.04167, 0.5, 0.0, 0.5, 0.0, 0.4167, 0.04167, 0.6667, 0.04167, 0.75, 2.98e-08, 0.75, 0.0, 0.6667, 0.04167, 0.1106, 0.04167, 0.1667, 0.0, 0.1667, 0.0, 0.1067, 0.04167, 0.9167, 0.02083, 1.0, 0.0, 0.9167, 0.04167, 0.3333, 0.04167, 0.4167, 0.0, 0.4167, 0.0, 0.3333, 0.04167, 0.5833, 0.04167, 0.6667, 0.0, 0.6667, 0.0, 0.5833, 0.006747, 0.05635, 0.02083, 0.0, 0.03542, 0.05833, 0.04167, 0.8333, 0.04167, 0.9167, 0.0, 0.9167, 0.0, 0.8333, 0.04167, 0.25, 0.04167, 0.3333, 0.0, 0.3333, 2.98e-08, 0.25, 1.0, 0.5833, 1.0, 0.6667, 0.9583, 0.6667, 0.9583, 0.5833, 0.9583, 0.08333, 0.9792, 0.0, 0.9933, 0.05635, 0.978, 0.05741, 0.9844, 0.08333, 1.0, 0.8333, 1.0, 0.9167, 0.9583, 0.9167, 0.9583, 0.8333, 1.0, 0.25, 1.0, 0.3333, 0.9583, 0.3333, 0.9583, 0.25, 1.0, 0.5, 1.0, 0.5833, 0.9583, 0.5833, 0.9583, 0.5, 1.0, 0.75, 1.0, 0.8333, 0.9583, 0.8333, 0.9583, 0.75, 1.0, 0.1667, 1.0, 0.25, 0.9583, 0.25, 0.9583, 0.1667, 1.0, 0.4167, 1.0, 0.5, 0.9583, 0.5, 0.9583, 0.4167, 1.0, 0.6667, 1.0, 0.75, 0.9583, 0.75, 0.9583, 0.6667, 1.0, 0.1667, 0.9583, 0.1667, 0.9583, 0.08333, 0.9844, 0.08333, 0.9879, 0.1078, 1.0, 0.1067, 1.0, 0.9167, 0.9792, 1.0, 0.9583, 0.9167, 1.0, 0.3333, 1.0, 0.4167, 0.9583, 0.4167, 0.9583, 0.3333, 0.9583, 0.4167, 0.9583, 0.5, 0.9167, 0.5, 0.9167, 0.4167, 0.9583, 0.6667, 0.9583, 0.75, 0.9167, 0.75, 0.9167, 0.6667, 0.9583, 0.08333, 0.9583, 0.1667, 0.9167, 0.1667, 0.9167, 0.08333, 0.9583, 0.9167, 0.9375, 1.0, 0.9167, 0.9167, 0.9583, 0.3333, 0.9583, 0.4167, 0.9167, 0.4167, 0.9167, 0.3333, 0.9583, 0.5833, 0.9583, 0.6667, 0.9167, 0.6667, 0.9167, 0.5833, 0.9167, 0.08333, 0.9375, 0.0, 0.9583, 0.08333, 0.9583, 0.8333, 0.9583, 0.9167, 0.9167, 0.9167, 0.9167, 0.8333, 0.9583, 0.25, 0.9583, 0.3333, 0.9167, 0.3333, 0.9167, 0.25, 0.9583, 0.5, 0.9583, 0.5833, 0.9167, 0.5833, 0.9167, 0.5, 0.9583, 0.75, 0.9583, 0.8333, 0.9167, 0.8333, 0.9167, 0.75, 0.9583, 0.1667, 0.9583, 0.25, 0.9167, 0.25, 0.9167, 0.1667, 0.9167, 0.5, 0.9167, 0.5833, 0.875, 0.5833, 0.875, 0.5, 0.9167, 0.75, 0.9167, 0.8333, 0.875, 0.8333, 0.875, 0.75, 0.9167, 0.1667, 0.9167, 0.25, 0.875, 0.25, 0.875, 0.1667, 0.9167, 0.4167, 0.9167, 0.5, 0.875, 0.5, 0.875, 0.4167, 0.9167, 0.6667, 0.9167, 0.75, 0.875, 0.75, 0.875, 0.6667, 0.9167, 0.08333, 0.9167, 0.1667, 0.875, 0.1667, 0.875, 0.08333, 0.9167, 0.9167, 0.8958, 1.0, 0.875, 0.9167, 0.9167, 0.3333, 0.9167, 0.4167, 0.875, 0.4167, 0.875, 0.3333, 0.9167, 0.5833, 0.9167, 0.6667, 0.875, 0.6667, 0.875, 0.5833, 0.875, 0.08333, 0.8958, 0.0, 0.9167, 0.08333, 0.9167, 0.8333, 0.9167, 0.9167, 0.875, 0.9167, 0.875, 0.8333, 0.9167, 0.25, 0.9167, 0.3333, 0.875, 0.3333, 0.875, 0.25, 0.875, 0.3333, 0.875, 0.4167, 0.8333, 0.4167, 0.8333, 0.3333, 0.875, 0.5833, 0.875, 0.6667, 0.8333, 0.6667, 0.8333, 0.5833, 0.8333, 0.08333, 0.8542, 0.0, 0.875, 0.08333, 0.875, 0.8333, 0.875, 0.9167, 0.8333, 0.9167, 0.8333, 0.8333, 0.875, 0.25, 0.875, 0.3333, 0.8333, 0.3333, 0.8333, 0.25, 0.875, 0.5, 0.875, 0.5833, 0.8333, 0.5833, 0.8333, 0.5, 0.875, 0.75, 0.875, 0.8333, 0.8333, 0.8333, 0.8333, 0.75, 0.875, 0.1667, 0.875, 0.25, 0.8333, 0.25, 0.8333, 0.1667, 0.875, 0.4167, 0.875, 0.5, 0.8333, 0.5, 0.8333, 0.4167, 0.875, 0.6667, 0.875, 0.75, 0.8333, 0.75, 0.8333, 0.6667, 0.875, 0.08333, 0.875, 0.1667, 0.8333, 0.1667, 0.8333, 0.08333, 0.875, 0.9167, 0.8542, 1.0, 0.8333, 0.9167, 0.8333, 0.4167, 0.8333, 0.5, 0.7917, 0.5, 0.7917, 0.4167, 0.8333, 0.6667, 0.8333, 0.75, 0.7917, 0.75, 0.7917, 0.6667, 0.8333, 0.08333, 0.8333, 0.1667, 0.7917, 0.1667, 0.7917, 0.08333, 0.8333, 0.9167, 0.8125, 1.0, 0.7917, 0.9167, 0.8333, 0.3333, 0.8333, 0.4167, 0.7917, 0.4167, 0.7917, 0.3333, 0.8333, 0.5833, 0.8333, 0.6667, 0.7917, 0.6667, 0.7917, 0.5833, 0.8125, 0.0, 0.8333, 0.08333, 0.7917, 0.08333, 0.8333, 0.8333, 0.8333, 0.9167, 0.7917, 0.9167, 0.7917, 0.8333, 0.8333, 0.25, 0.8333, 0.3333, 0.7917, 0.3333, 0.7917, 0.25, 0.8333, 0.5, 0.8333, 0.5833, 0.7917, 0.5833, 0.7917, 0.5, 0.8333, 0.75, 0.8333, 0.8333, 0.7917, 0.8333, 0.7917, 0.75, 0.8333, 0.1667, 0.8333, 0.25, 0.7917, 0.25, 0.7917, 0.1667, 0.7917, 0.25, 0.7917, 0.3333, 0.75, 0.3333, 0.75, 0.25, 0.7917, 0.5, 0.7917, 0.5833, 0.75, 0.5833, 0.75, 0.5, 0.7917, 0.75, 0.7917, 0.8333, 0.75, 0.8333, 0.75, 0.75, 0.7917, 0.1667, 0.7917, 0.25, 0.75, 0.25, 0.75, 0.1667, 0.7917, 0.4167, 0.7917, 0.5, 0.75, 0.5, 0.75, 0.4167, 0.7917, 0.6667, 0.7917, 0.75, 0.75, 0.75, 0.75, 0.6667, 0.7917, 0.08333, 0.7917, 0.1667, 0.75, 0.1667, 0.75, 0.08333, 0.7917, 0.9167, 0.7708, 1.0, 0.75, 0.9167, 0.7917, 0.3333, 0.7917, 0.4167, 0.75, 0.4167, 0.75, 0.3333, 0.7917, 0.5833, 0.7917, 0.6667, 0.75, 0.6667, 0.75, 0.5833, 0.7708, 0.0, 0.7917, 0.08333, 0.75, 0.08333, 0.7917, 0.8333, 0.7917, 0.9167, 0.75, 0.9167, 0.75, 0.8333, 0.62, 0.1874, 0.6207, 0.25, 0.5833, 0.25, 0.5833, 0.0, 0.6196, 0.0, 0.6194, 0.04167, 0.6156, 0.4308, 0.6152, 0.5, 0.5833, 0.5, 0.5833, 0.25, 0.6207, 0.25, 0.6157, 0.415, 0.6147, 0.75, 0.5833, 0.75, 0.5833, 0.5, 0.6152, 0.5, 0.615, 0.5399, 0.6148, 0.6302, 0.6147, 0.7083, 0.6196, 1.0, 0.5833, 1.0, 0.5833, 0.75, 0.6147, 0.75, 0.6157, 0.8842, 0.125, 0.5, 0.375, 0.5, 0.375, 0.75, 0.125, 0.75, 0.375, 0.75, 0.4167, 0.75, 0.4167, 1.0, 0.375, 1.0, 0.4167, 0.75, 0.4583, 0.75, 0.4583, 1.0, 0.4167, 1.0, 0.4583, 0.75, 0.5, 0.75, 0.5, 1.0, 0.4583, 1.0, 0.5, 0.75, 0.5417, 0.75, 0.5417, 1.0, 0.5, 1.0, 0.5417, 0.75, 0.5833, 0.75, 0.5833, 1.0, 0.5417, 1.0, 0.375, 0.5, 0.4167, 0.5, 0.4167, 0.75, 0.375, 0.75, 0.4167, 0.5, 0.4583, 0.5, 0.4583, 0.75, 0.4167, 0.75, 0.4583, 0.5, 0.5, 0.5, 0.5, 0.75, 0.4583, 0.75, 0.5, 0.5, 0.5417, 0.5, 0.5417, 0.75, 0.5, 0.75, 0.5417, 0.5, 0.5833, 0.5, 0.5833, 0.75, 0.5417, 0.75, 0.4167, 0.25, 0.4167, 0.5, 0.4167, 0.5, 0.4167, 0.25, 0.4167, 0.25, 0.4583, 0.25, 0.4583, 0.5, 0.4167, 0.5, 0.4583, 0.25, 0.5, 0.25, 0.5, 0.5, 0.4583, 0.5, 0.5, 0.25, 0.5417, 0.25, 0.5417, 0.5, 0.5, 0.5, 0.5417, 0.25, 0.5833, 0.25, 0.5833, 0.5, 0.5417, 0.5, 0.375, 0.0, 0.4167, 0.0, 0.4167, 0.25, 0.375, 0.25, 0.4167, 0.0, 0.4583, 0.0, 0.4583, 0.25, 0.4167, 0.25, 0.4583, 0.0, 0.5, 0.0, 0.5, 0.25, 0.4583, 0.25, 0.5, 0.0, 0.5417, 0.0, 0.5417, 0.25, 0.5, 0.25, 0.5417, 0.0, 0.5833, 0.0, 0.5833, 0.25, 0.5417, 0.25, 0.375, 0.25, 0.4167, 0.25, 0.4167, 0.5, 0.375, 0.5, 0.375, 0.25, 0.4167, 0.25, 0.4167, 0.25, 0.375, 0.25, 0.4167, 0.5, 0.375, 0.5, 0.375, 0.5, 0.4167, 0.5, 0.375, 0.5, 0.125, 0.5, 0.125, 0.5, 0.375, 0.5, 0.6152, 0.25, 0.5833, 0.25, 0.5833, 0.0, 0.6147, 0.0, 0.6147, 0.04167, 0.6148, 0.1198, 0.615, 0.2101, 0.6208, 0.5, 0.5833, 0.5, 0.5833, 0.25, 0.6152, 0.25, 0.6156, 0.3192, 0.6157, 0.335, 0.5833, 0.75, 0.5833, 0.5, 0.6208, 0.5, 0.62, 0.5626, 0.6194, 0.7083, 0.6196, 0.75, 0.5833, 1.0, 0.5833, 0.75, 0.6196, 0.75, 0.6157, 0.8658, 0.6147, 1.0, 0.125, 0.5, 0.375, 0.5, 0.375, 0.75, 0.125, 0.75, 0.375, 0.75, 0.4167, 0.75, 0.4167, 1.0, 0.375, 1.0, 0.4167, 0.75, 0.4583, 0.75, 0.4583, 1.0, 0.4167, 1.0, 0.4583, 0.75, 0.5, 0.75, 0.5, 1.0, 0.4583, 1.0, 0.5, 0.75, 0.5417, 0.75, 0.5417, 1.0, 0.5, 1.0, 0.5417, 0.75, 0.5833, 0.75, 0.5833, 1.0, 0.5417, 1.0, 0.375, 0.5, 0.4167, 0.5, 0.4167, 0.75, 0.375, 0.75, 0.4167, 0.5, 0.4583, 0.5, 0.4583, 0.75, 0.4167, 0.75, 0.4583, 0.5, 0.5, 0.5, 0.5, 0.75, 0.4583, 0.75, 0.5, 0.5, 0.5417, 0.5, 0.5417, 0.75, 0.5, 0.75, 0.5417, 0.5, 0.5833, 0.5, 0.5833, 0.75, 0.5417, 0.75, 0.4167, 0.25, 0.4167, 0.5, 0.4167, 0.5, 0.4167, 0.25, 0.4167, 0.25, 0.4583, 0.25, 0.4583, 0.5, 0.4167, 0.5, 0.4583, 0.25, 0.5, 0.25, 0.5, 0.5, 0.4583, 0.5, 0.5, 0.25, 0.5417, 0.25, 0.5417, 0.5, 0.5, 0.5, 0.5417, 0.25, 0.5833, 0.25, 0.5833, 0.5, 0.5417, 0.5, 0.375, 0.0, 0.4167, 0.0, 0.4167, 0.25, 0.375, 0.25, 0.4167, 0.0, 0.4583, 0.0, 0.4583, 0.25, 0.4167, 0.25, 0.4583, 0.0, 0.5, 0.0, 0.5, 0.25, 0.4583, 0.25, 0.5, 0.0, 0.5417, 0.0, 0.5417, 0.25, 0.5, 0.25, 0.5417, 0.0, 0.5833, 0.0, 0.5833, 0.25, 0.5417, 0.25, 0.375, 0.25, 0.4167, 0.25, 0.4167, 0.5, 0.375, 0.5, 0.375, 0.25, 0.4167, 0.25, 0.4167, 0.25, 0.375, 0.25, 0.4167, 0.5, 0.375, 0.5, 0.375, 0.5, 0.4167, 0.5, 0.375, 0.5, 0.125, 0.5, 0.125, 0.5, 0.375, 0.5])
me_sphere_001.update()
me_sphere_002 = bpy.data.meshes.new('Sphere.002')
me_sphere_002.from_pydata([(0.0, 0.866, 0.4614), (0.0, 0.9578, 0.2412), (0.0, 0.9826, 0.0002494), (0.0, 0.9578, -0.2408), (0.0, 0.866, -0.4614), (0.0, 0.7071, -0.6288), (0.06699, 0.25, 0.7871), (0.1294, 0.483, 0.7352), (0.183, 0.683, 0.6288), (0.2241, 0.8365, 0.4614), (0.25, 0.9304, 0.2412), (0.2588, 0.9588, 0.0002494), (0.25, 0.9304, -0.2408), (0.2241, 0.8365, -0.4614), (0.183, 0.683, -0.6288), (0.1294, 0.483, -0.7352), (0.06699, 0.25, -0.7871), (0.1294, 0.2241, 0.7871), (0.25, 0.433, 0.7352), (0.3536, 0.6124, 0.6288), (0.4327, 0.75, 0.4614), (0.4813, 0.8365, 0.2411), (0.4977, 0.866, 0.0002517), (0.4813, 0.8365, -0.2407), (0.4327, 0.75, -0.4614), (0.3536, 0.6124, -0.6288), (0.25, 0.433, -0.7352), (0.1294, 0.2241, -0.7871), (0.183, 0.183, 0.7871), (0.3535, 0.3536, 0.7352), (0.4969, 0.5, 0.6286), (0.6019, 0.6124, 0.4608), (0.6643, 0.683, 0.2406), (0.685, 0.7071, 0.0002818), (0.6643, 0.683, -0.2401), (0.6019, 0.6124, -0.4608), (0.4969, 0.5, -0.6286), (0.3535, 0.3536, -0.7352), (0.183, 0.183, -0.7871), (0.2241, 0.1294, 0.7871), (0.4315, 0.25, 0.7351), (0.6004, 0.3536, 0.6279), (0.7206, 0.433, 0.4594), (0.7895, 0.483, 0.2394), (0.8116, 0.5, 0.0003538), (0.7895, 0.483, -0.2388), (0.7206, 0.433, -0.4594), (0.6004, 0.3536, -0.6279), (0.4315, 0.25, -0.7351), (0.2241, 0.1294, -0.7871), (0.0, 0.0, -0.8), (0.25, 0.06699, 0.7871), (0.4792, 0.1294, 0.7349), (0.6622, 0.183, 0.6271), (0.7892, 0.2241, 0.4578), (0.8589, 0.25, 0.238), (0.8801, 0.2588, 0.000448), (0.8589, 0.25, -0.2373), (0.7892, 0.2241, -0.4577), (0.6622, 0.183, -0.6271), (0.4792, 0.1294, -0.7349), (0.25, 0.06699, -0.7871), (0.2588, 0.0, 0.7871), (0.4951, -1.49e-08, 0.7348), (0.6826, 1.49e-08, 0.6267), (0.8113, -1.49e-08, 0.4571), (0.8801, -1.49e-08, 0.2374), (0.9, -2.98e-08, 0.0004981), (0.8801, -1.49e-08, -0.2366), (0.8113, -1.49e-08, -0.457), (0.6826, 1.49e-08, -0.6267), (0.4951, -1.49e-08, -0.7348), (0.2588, 0.0, -0.7871), (0.25, -0.06699, 0.7871), (0.4792, -0.1294, 0.7349), (0.6622, -0.183, 0.6271), (0.7892, -0.2241, 0.4578), (0.8589, -0.25, 0.238), (0.8801, -0.2588, 0.000448), (0.8589, -0.25, -0.2373), (0.7892, -0.2241, -0.4577), (0.6622, -0.183, -0.6271), (0.4792, -0.1294, -0.7349), (0.25, -0.06699, -0.7871), (0.2241, -0.1294, 0.7871), (0.4315, -0.25, 0.7351), (0.6005, -0.3561, 0.6282), (0.7214, -0.4426, 0.46), (0.7914, -0.4994, 0.2398), (0.8142, -0.5193, 0.0003241), (0.7914, -0.4994, -0.2393), (0.7214, -0.4426, -0.46), (0.6005, -0.3561, -0.6282), (0.4315, -0.25, -0.7351), (0.2241, -0.1294, -0.7871), (0.183, -0.183, 0.7871), (0.3536, -0.3561, 0.7355), (0.4975, -0.5193, 0.6313), (0.6045, -0.6563, 0.4646), (0.6701, -0.7483, 0.2429), (0.6924, -0.7808, 0.0001705), (0.6701, -0.7483, -0.2427), (0.6045, -0.6563, -0.4646), (0.4975, -0.5193, -0.6313), (0.3536, -0.3561, -0.7355), (0.183, -0.183, -0.7871), (0.1294, -0.2241, 0.7871), (0.25, -0.4426, 0.7369), (0.3536, -0.6563, 0.6361), (0.433, -0.8403, 0.4699), (0.483, -0.9669, 0.2466), (0.5, -1.012, 6.456e-05), (0.483, -0.9669, -0.2465), (0.433, -0.8403, -0.4699), (0.3536, -0.6563, -0.6361), (0.25, -0.4426, -0.7369), (0.1294, -0.2241, -0.7871), (0.06699, -0.25, 0.7871), (0.1294, -0.4994, 0.7385), (0.183, -0.7483, 0.6407), (0.2241, -0.9669, 0.4738), (0.25, -1.122, 0.25), (0.2588, -1.211, 1.686e-05), (0.25, -1.122, -0.25), (0.2241, -0.9669, -0.4738), (0.183, -0.7483, -0.6407), (0.1294, -0.4994, -0.7385), (0.06699, -0.25, -0.7871), (0.0, -0.2588, 0.7871), (-2.98e-08, -0.5193, 0.7392), (2.98e-08, -0.7808, 0.6426), (-4.47e-08, -1.012, 0.4753), (-1.49e-08, -1.214, 0.2514), (-5.96e-08, -1.385, 6.755e-06), (-1.49e-08, -1.214, -0.2514), (-4.47e-08, -1.012, -0.4753), (2.98e-08, -0.7808, -0.6426), (-2.98e-08, -0.5193, -0.7392), (0.0, -0.2588, -0.7871), (0.0, 0.0, 0.8), (-0.06699, -0.25, 0.7871), (-0.1294, -0.4994, 0.7385), (-0.183, -0.7483, 0.6407), (-0.2241, -0.9669, 0.4738), (-0.25, -1.122, 0.25), (-0.2588, -1.211, 1.686e-05), (-0.25, -1.122, -0.25), (-0.2241, -0.9669, -0.4738), (-0.183, -0.7483, -0.6407), (-0.1294, -0.4994, -0.7385), (-0.06699, -0.25, -0.7871), (-0.1294, -0.2241, 0.7871), (-0.25, -0.4426, 0.7369), (-0.3536, -0.6563, 0.6361), (-0.433, -0.8403, 0.4699), (-0.483, -0.9669, 0.2466), (-0.5, -1.012, 6.456e-05), (-0.483, -0.9669, -0.2465), (-0.433, -0.8403, -0.4699), (-0.3536, -0.6563, -0.6361), (-0.25, -0.4426, -0.7369), (-0.1294, -0.2241, -0.7871), (-0.183, -0.183, 0.7871), (-0.3536, -0.3561, 0.7355), (-0.4975, -0.5193, 0.6313), (-0.6045, -0.6563, 0.4646), (-0.6701, -0.7483, 0.2429), (-0.6924, -0.7808, 0.0001705), (-0.6701, -0.7483, -0.2427), (-0.6045, -0.6563, -0.4646), (-0.4975, -0.5193, -0.6313), (-0.3536, -0.3561, -0.7355), (-0.183, -0.183, -0.7871), (-0.2241, -0.1294, 0.7871), (-0.4315, -0.25, 0.7351), (-0.6005, -0.3561, 0.6282), (-0.7214, -0.4426, 0.46), (-0.7914, -0.4994, 0.2398), (-0.8142, -0.5193, 0.0003241), (-0.7914, -0.4994, -0.2393), (-0.7214, -0.4426, -0.46), (-0.6005, -0.3561, -0.6282), (-0.4315, -0.25, -0.7351), (-0.2241, -0.1294, -0.7871), (-0.25, -0.06699, 0.7871), (-0.4792, -0.1294, 0.7349), (-0.6622, -0.183, 0.6271), (-0.7892, -0.2241, 0.4578), (-0.8589, -0.25, 0.238), (-0.8801, -0.2588, 0.000448), (-0.8589, -0.25, -0.2373), (-0.7892, -0.2241, -0.4577), (-0.6622, -0.183, -0.6271), (-0.4792, -0.1294, -0.7349), (-0.25, -0.06699, -0.7871), (-0.2588, 0.0, 0.7871), (-0.4951, 5.96e-08, 0.7348), (-0.6826, -2.98e-08, 0.6267), (-0.8113, 8.941e-08, 0.4571), (-0.8801, 1.49e-08, 0.2374), (-0.9, 1.192e-07, 0.0004981), (-0.8801, 1.49e-08, -0.2366), (-0.8113, 8.941e-08, -0.457), (-0.6826, -2.98e-08, -0.6267), (-0.4951, 5.96e-08, -0.7348), (-0.2588, 0.0, -0.7871), (-0.25, 0.06699, 0.7871), (-0.4792, 0.1294, 0.7349), (-0.6622, 0.183, 0.6271), (-0.7892, 0.2241, 0.4578), (-0.8589, 0.25, 0.238), (-0.8801, 0.2588, 0.000448), (-0.8589, 0.25, -0.2373), (-0.7892, 0.2241, -0.4577), (-0.6622, 0.183, -0.6271), (-0.4792, 0.1294, -0.7349), (-0.25, 0.06699, -0.7871), (-0.2241, 0.1294, 0.7871), (-0.4315, 0.25, 0.7351), (-0.6004, 0.3536, 0.6279), (-0.7206, 0.433, 0.4594), (-0.7895, 0.483, 0.2394), (-0.8116, 0.5, 0.0003538), (-0.7895, 0.483, -0.2388), (-0.7206, 0.433, -0.4594), (-0.6004, 0.3536, -0.6279), (-0.4315, 0.25, -0.7351), (-0.2241, 0.1294, -0.7871), (-0.183, 0.183, 0.7871), (-0.3535, 0.3536, 0.7352), (-0.4969, 0.5, 0.6286), (-0.6019, 0.6124, 0.4608), (-0.6643, 0.683, 0.2406), (-0.685, 0.7071, 0.0002818), (-0.6643, 0.683, -0.2401), (-0.6019, 0.6124, -0.4608), (-0.4969, 0.5, -0.6286), (-0.3535, 0.3536, -0.7352), (-0.183, 0.183, -0.7871), (-0.1294, 0.2241, 0.7871), (-0.25, 0.433, 0.7352), (-0.3536, 0.6124, 0.6288), (-0.4327, 0.75, 0.4614), (-0.4813, 0.8365, 0.2411), (-0.4977, 0.866, 0.0002517), (-0.4813, 0.8365, -0.2407), (-0.4327, 0.75, -0.4614), (-0.3536, 0.6124, -0.6288), (-0.25, 0.433, -0.7352), (-0.1294, 0.2241, -0.7871), (-0.06699, 0.25, 0.7871), (-0.1294, 0.483, 0.7352), (-0.183, 0.683, 0.6288), (-0.2241, 0.8365, 0.4614), (-0.25, 0.9304, 0.2412), (-0.2588, 0.9588, 0.0002494), (-0.25, 0.9304, -0.2408), (-0.2241, 0.8365, -0.4614), (-0.183, 0.683, -0.6288), (-0.1294, 0.483, -0.7352), (-0.06699, 0.25, -0.7871), (0.0, 0.2588, 0.7871), (5.215e-08, 0.5, 0.7352), (1.49e-08, 0.7071, 0.6288), (5.215e-08, 0.5, -0.7352), (0.0, 0.2588, -0.7871)], [], [(264, 5, 14, 15), (3, 2, 11, 12), (0, 263, 8, 9), (265, 264, 15, 16), (261, 139, 6), (4, 3, 12, 13), (1, 0, 9, 10), (50, 265, 16), (262, 261, 6, 7), (5, 4, 13, 14), (2, 1, 10, 11), (263, 262, 7, 8), (10, 9, 20, 21), (50, 16, 27), (7, 6, 17, 18), (14, 13, 24, 25), (11, 10, 21, 22), (8, 7, 18, 19), (15, 14, 25, 26), (12, 11, 22, 23), (9, 8, 19, 20), (16, 15, 26, 27), (6, 139, 17), (13, 12, 23, 24), (23, 22, 33, 34), (20, 19, 30, 31), (27, 26, 37, 38), (17, 139, 28), (24, 23, 34, 35), (21, 20, 31, 32), (50, 27, 38), (18, 17, 28, 29), (25, 24, 35, 36), (22, 21, 32, 33), (19, 18, 29, 30), (26, 25, 36, 37), (33, 32, 43, 44), (30, 29, 40, 41), (37, 36, 47, 48), (34, 33, 44, 45), (31, 30, 41, 42), (38, 37, 48, 49), (28, 139, 39), (35, 34, 45, 46), (32, 31, 42, 43), (50, 38, 49), (29, 28, 39, 40), (36, 35, 46, 47), (46, 45, 57, 58), (43, 42, 54, 55), (50, 49, 61), (40, 39, 51, 52), (47, 46, 58, 59), (44, 43, 55, 56), (41, 40, 52, 53), (48, 47, 59, 60), (45, 44, 56, 57), (42, 41, 53, 54), (49, 48, 60, 61), (39, 139, 51), (57, 56, 67, 68), (54, 53, 64, 65), (61, 60, 71, 72), (51, 139, 62), (58, 57, 68, 69), (55, 54, 65, 66), (50, 61, 72), (52, 51, 62, 63), (59, 58, 69, 70), (56, 55, 66, 67), (53, 52, 63, 64), (60, 59, 70, 71), (70, 69, 80, 81), (67, 66, 77, 78), (64, 63, 74, 75), (71, 70, 81, 82), (68, 67, 78, 79), (65, 64, 75, 76), (72, 71, 82, 83), (62, 139, 73), (69, 68, 79, 80), (66, 65, 76, 77), (50, 72, 83), (63, 62, 73, 74), (73, 139, 84), (80, 79, 90, 91), (77, 76, 87, 88), (50, 83, 94), (74, 73, 84, 85), (81, 80, 91, 92), (78, 77, 88, 89), (75, 74, 85, 86), (82, 81, 92, 93), (79, 78, 89, 90), (76, 75, 86, 87), (83, 82, 93, 94), (93, 92, 103, 104), (90, 89, 100, 101), (87, 86, 97, 98), (94, 93, 104, 105), (84, 139, 95), (91, 90, 101, 102), (88, 87, 98, 99), (50, 94, 105), (85, 84, 95, 96), (92, 91, 102, 103), (89, 88, 99, 100), (86, 85, 96, 97), (96, 95, 106, 107), (103, 102, 113, 114), (100, 99, 110, 111), (97, 96, 107, 108), (104, 103, 114, 115), (101, 100, 111, 112), (98, 97, 108, 109), (105, 104, 115, 116), (95, 139, 106), (102, 101, 112, 113), (99, 98, 109, 110), (50, 105, 116), (116, 115, 126, 127), (106, 139, 117), (113, 112, 123, 124), (110, 109, 120, 121), (50, 116, 127), (107, 106, 117, 118), (114, 113, 124, 125), (111, 110, 121, 122), (108, 107, 118, 119), (115, 114, 125, 126), (112, 111, 122, 123), (109, 108, 119, 120), (119, 118, 129, 130), (126, 125, 136, 137), (123, 122, 133, 134), (120, 119, 130, 131), (127, 126, 137, 138), (117, 139, 128), (124, 123, 134, 135), (121, 120, 131, 132), (50, 127, 138), (118, 117, 128, 129), (125, 124, 135, 136), (122, 121, 132, 133), (50, 138, 150), (129, 128, 140, 141), (136, 135, 147, 148), (133, 132, 144, 145), (130, 129, 141, 142), (137, 136, 148, 149), (134, 133, 145, 146), (131, 130, 142, 143), (138, 137, 149, 150), (128, 139, 140), (135, 134, 146, 147), (132, 131, 143, 144), (143, 142, 153, 154), (150, 149, 160, 161), (140, 139, 151), (147, 146, 157, 158), (144, 143, 154, 155), (50, 150, 161), (141, 140, 151, 152), (148, 147, 158, 159), (145, 144, 155, 156), (142, 141, 152, 153), (149, 148, 159, 160), (146, 145, 156, 157), (153, 152, 163, 164), (160, 159, 170, 171), (157, 156, 167, 168), (154, 153, 164, 165), (161, 160, 171, 172), (151, 139, 162), (158, 157, 168, 169), (155, 154, 165, 166), (50, 161, 172), (152, 151, 162, 163), (159, 158, 169, 170), (156, 155, 166, 167), (166, 165, 176, 177), (50, 172, 183), (163, 162, 173, 174), (170, 169, 180, 181), (167, 166, 177, 178), (164, 163, 174, 175), (171, 170, 181, 182), (168, 167, 178, 179), (165, 164, 175, 176), (172, 171, 182, 183), (162, 139, 173), (169, 168, 179, 180), (176, 175, 186, 187), (183, 182, 193, 194), (173, 139, 184), (180, 179, 190, 191), (177, 176, 187, 188), (50, 183, 194), (174, 173, 184, 185), (181, 180, 191, 192), (178, 177, 188, 189), (175, 174, 185, 186), (182, 181, 192, 193), (179, 178, 189, 190), (189, 188, 199, 200), (186, 185, 196, 197), (193, 192, 203, 204), (190, 189, 200, 201), (187, 186, 197, 198), (194, 193, 204, 205), (184, 139, 195), (191, 190, 201, 202), (188, 187, 198, 199), (50, 194, 205), (185, 184, 195, 196), (192, 191, 202, 203), (199, 198, 209, 210), (50, 205, 216), (196, 195, 206, 207), (203, 202, 213, 214), (200, 199, 210, 211), (197, 196, 207, 208), (204, 203, 214, 215), (201, 200, 211, 212), (198, 197, 208, 209), (205, 204, 215, 216), (195, 139, 206), (202, 201, 212, 213), (212, 211, 222, 223), (209, 208, 219, 220), (216, 215, 226, 227), (206, 139, 217), (213, 212, 223, 224), (210, 209, 220, 221), (50, 216, 227), (207, 206, 217, 218), (214, 213, 224, 225), (211, 210, 221, 222), (208, 207, 218, 219), (215, 214, 225, 226), (222, 221, 232, 233), (219, 218, 229, 230), (226, 225, 236, 237), (223, 222, 233, 234), (220, 219, 230, 231), (227, 226, 237, 238), (217, 139, 228), (224, 223, 234, 235), (221, 220, 231, 232), (50, 227, 238), (218, 217, 228, 229), (225, 224, 235, 236), (235, 234, 245, 246), (232, 231, 242, 243), (50, 238, 249), (229, 228, 239, 240), (236, 235, 246, 247), (233, 232, 243, 244), (230, 229, 240, 241), (237, 236, 247, 248), (234, 233, 244, 245), (231, 230, 241, 242), (238, 237, 248, 249), (228, 139, 239), (245, 244, 255, 256), (242, 241, 252, 253), (249, 248, 259, 260), (239, 139, 250), (246, 245, 256, 257), (243, 242, 253, 254), (50, 249, 260), (240, 239, 250, 251), (247, 246, 257, 258), (244, 243, 254, 255), (241, 240, 251, 252), (248, 247, 258, 259), (258, 257, 4, 5), (255, 254, 1, 2), (252, 251, 262, 263), (259, 258, 5, 264), (256, 255, 2, 3), (253, 252, 263, 0), (260, 259, 264, 265), (250, 139, 261), (257, 256, 3, 4), (254, 253, 0, 1), (50, 260, 265), (251, 250, 261, 262)])
_uv = me_sphere_002.uv_layers.new(name='UVMap')
_uv.uv.foreach_set('vector', [0.75, 0.1667, 0.75, 0.25, 0.7083, 0.25, 0.7083, 0.1667, 0.75, 0.4167, 0.75, 0.5, 0.7083, 0.5, 0.7083, 0.4167, 0.75, 0.6667, 0.75, 0.75, 0.7083, 0.75, 0.7083, 0.6667, 0.75, 0.08333, 0.75, 0.1667, 0.7083, 0.1667, 0.7083, 0.08333, 0.75, 0.9167, 0.7292, 1.0, 0.7083, 0.9167, 0.75, 0.3333, 0.75, 0.4167, 0.7083, 0.4167, 0.7083, 0.3333, 0.75, 0.5833, 0.75, 0.6667, 0.7083, 0.6667, 0.7083, 0.5833, 0.7292, 0.0, 0.75, 0.08333, 0.7083, 0.08333, 0.75, 0.8333, 0.75, 0.9167, 0.7083, 0.9167, 0.7083, 0.8333, 0.75, 0.25, 0.75, 0.3333, 0.7083, 0.3333, 0.7083, 0.25, 0.75, 0.5, 0.75, 0.5833, 0.7083, 0.5833, 0.7083, 0.5, 0.75, 0.75, 0.75, 0.8333, 0.7083, 0.8333, 0.7083, 0.75, 0.7083, 0.5833, 0.7083, 0.6667, 0.6667, 0.6667, 0.6667, 0.5833, 0.6875, 0.0, 0.7083, 0.08333, 0.6667, 0.08333, 0.7083, 0.8333, 0.7083, 0.9167, 0.6667, 0.9167, 0.6667, 0.8333, 0.7083, 0.25, 0.7083, 0.3333, 0.6667, 0.3333, 0.6667, 0.25, 0.7083, 0.5, 0.7083, 0.5833, 0.6667, 0.5833, 0.6667, 0.5, 0.7083, 0.75, 0.7083, 0.8333, 0.6667, 0.8333, 0.6667, 0.75, 0.7083, 0.1667, 0.7083, 0.25, 0.6667, 0.25, 0.6667, 0.1667, 0.7083, 0.4167, 0.7083, 0.5, 0.6667, 0.5, 0.6667, 0.4167, 0.7083, 0.6667, 0.7083, 0.75, 0.6667, 0.75, 0.6667, 0.6667, 0.7083, 0.08333, 0.7083, 0.1667, 0.6667, 0.1667, 0.6667, 0.08333, 0.7083, 0.9167, 0.6875, 1.0, 0.6667, 0.9167, 0.7083, 0.3333, 0.7083, 0.4167, 0.6667, 0.4167, 0.6667, 0.3333, 0.6667, 0.4167, 0.6667, 0.5, 0.625, 0.5, 0.625, 0.4167, 0.6667, 0.6667, 0.6667, 0.75, 0.625, 0.75, 0.625, 0.6667, 0.6667, 0.08333, 0.6667, 0.1667, 0.625, 0.1667, 0.625, 0.08333, 0.6667, 0.9167, 0.6458, 1.0, 0.625, 0.9167, 0.6667, 0.3333, 0.6667, 0.4167, 0.625, 0.4167, 0.625, 0.3333, 0.6667, 0.5833, 0.6667, 0.6667, 0.625, 0.6667, 0.625, 0.5833, 0.6458, 0.0, 0.6667, 0.08333, 0.625, 0.08333, 0.6667, 0.8333, 0.6667, 0.9167, 0.625, 0.9167, 0.625, 0.8333, 0.6667, 0.25, 0.6667, 0.3333, 0.625, 0.3333, 0.625, 0.25, 0.6667, 0.5, 0.6667, 0.5833, 0.625, 0.5833, 0.625, 0.5, 0.6667, 0.75, 0.6667, 0.8333, 0.625, 0.8333, 0.625, 0.75, 0.6667, 0.1667, 0.6667, 0.25, 0.625, 0.25, 0.625, 0.1667, 0.625, 0.5, 0.625, 0.5833, 0.5833, 0.5833, 0.5833, 0.5, 0.625, 0.75, 0.625, 0.8333, 0.5833, 0.8333, 0.5833, 0.75, 0.625, 0.1667, 0.625, 0.25, 0.5833, 0.25, 0.5833, 0.1667, 0.625, 0.4167, 0.625, 0.5, 0.5833, 0.5, 0.5833, 0.4167, 0.625, 0.6667, 0.625, 0.75, 0.5833, 0.75, 0.5833, 0.6667, 0.625, 0.08333, 0.625, 0.1667, 0.5833, 0.1667, 0.5833, 0.08333, 0.625, 0.9167, 0.6042, 1.0, 0.5833, 0.9167, 0.625, 0.3333, 0.625, 0.4167, 0.5833, 0.4167, 0.5833, 0.3333, 0.625, 0.5833, 0.625, 0.6667, 0.5833, 0.6667, 0.5833, 0.5833, 0.6042, 0.0, 0.625, 0.08333, 0.5833, 0.08333, 0.625, 0.8333, 0.625, 0.9167, 0.5833, 0.9167, 0.5833, 0.8333, 0.625, 0.25, 0.625, 0.3333, 0.5833, 0.3333, 0.5833, 0.25, 0.5833, 0.3333, 0.5833, 0.4167, 0.5417, 0.4167, 0.5417, 0.3333, 0.5833, 0.5833, 0.5833, 0.6667, 0.5417, 0.6667, 0.5417, 0.5833, 0.5625, 0.0, 0.5833, 0.08333, 0.5417, 0.08333, 0.5833, 0.8333, 0.5833, 0.9167, 0.5417, 0.9167, 0.5417, 0.8333, 0.5833, 0.25, 0.5833, 0.3333, 0.5417, 0.3333, 0.5417, 0.25, 0.5833, 0.5, 0.5833, 0.5833, 0.5417, 0.5833, 0.5417, 0.5, 0.5833, 0.75, 0.5833, 0.8333, 0.5417, 0.8333, 0.5417, 0.75, 0.5833, 0.1667, 0.5833, 0.25, 0.5417, 0.25, 0.5417, 0.1667, 0.5833, 0.4167, 0.5833, 0.5, 0.5417, 0.5, 0.5417, 0.4167, 0.5833, 0.6667, 0.5833, 0.75, 0.5417, 0.75, 0.5417, 0.6667, 0.5833, 0.08333, 0.5833, 0.1667, 0.5417, 0.1667, 0.5417, 0.08333, 0.5833, 0.9167, 0.5625, 1.0, 0.5417, 0.9167, 0.5417, 0.4167, 0.5417, 0.5, 0.5, 0.5, 0.5, 0.4167, 0.5417, 0.6667, 0.5417, 0.75, 0.5, 0.75, 0.5, 0.6667, 0.5417, 0.08333, 0.5417, 0.1667, 0.5, 0.1667, 0.5, 0.08333, 0.5417, 0.9167, 0.5208, 1.0, 0.5, 0.9167, 0.5417, 0.3333, 0.5417, 0.4167, 0.5, 0.4167, 0.5, 0.3333, 0.5417, 0.5833, 0.5417, 0.6667, 0.5, 0.6667, 0.5, 0.5833, 0.5208, 0.0, 0.5417, 0.08333, 0.5, 0.08333, 0.5417, 0.8333, 0.5417, 0.9167, 0.5, 0.9167, 0.5, 0.8333, 0.5417, 0.25, 0.5417, 0.3333, 0.5, 0.3333, 0.5, 0.25, 0.5417, 0.5, 0.5417, 0.5833, 0.5, 0.5833, 0.5, 0.5, 0.5417, 0.75, 0.5417, 0.8333, 0.5, 0.8333, 0.5, 0.75, 0.5417, 0.1667, 0.5417, 0.25, 0.5, 0.25, 0.5, 0.1667, 0.5, 0.25, 0.5, 0.3333, 0.4583, 0.3333, 0.4583, 0.25, 0.5, 0.5, 0.5, 0.5833, 0.4583, 0.5833, 0.4583, 0.5, 0.5, 0.75, 0.5, 0.8333, 0.4583, 0.8333, 0.4583, 0.75, 0.5, 0.1667, 0.5, 0.25, 0.4583, 0.25, 0.4583, 0.1667, 0.5, 0.4167, 0.5, 0.5, 0.4583, 0.5, 0.4583, 0.4167, 0.5, 0.6667, 0.5, 0.75, 0.4583, 0.75, 0.4583, 0.6667, 0.5, 0.08333, 0.5, 0.1667, 0.4583, 0.1667, 0.4583, 0.08333, 0.5, 0.9167, 0.4792, 1.0, 0.4583, 0.9167, 0.5, 0.3333, 0.5, 0.4167, 0.4583, 0.4167, 0.4583, 0.3333, 0.5, 0.5833, 0.5, 0.6667, 0.4583, 0.6667, 0.4583, 0.5833, 0.4792, 0.0, 0.5, 0.08333, 0.4583, 0.08333, 0.5, 0.8333, 0.5, 0.9167, 0.4583, 0.9167, 0.4583, 0.8333, 0.4583, 0.9167, 0.4375, 1.0, 0.4167, 0.9167, 0.4583, 0.3333, 0.4583, 0.4167, 0.4167, 0.4167, 0.4167, 0.3333, 0.4583, 0.5833, 0.4583, 0.6667, 0.4167, 0.6667, 0.4167, 0.5833, 0.4375, 0.0, 0.4583, 0.08333, 0.4167, 0.08333, 0.4583, 0.8333, 0.4583, 0.9167, 0.4167, 0.9167, 0.4167, 0.8333, 0.4583, 0.25, 0.4583, 0.3333, 0.4167, 0.3333, 0.4167, 0.25, 0.4583, 0.5, 0.4583, 0.5833, 0.4167, 0.5833, 0.4167, 0.5, 0.4583, 0.75, 0.4583, 0.8333, 0.4167, 0.8333, 0.4167, 0.75, 0.4583, 0.1667, 0.4583, 0.25, 0.4167, 0.25, 0.4167, 0.1667, 0.4583, 0.4167, 0.4583, 0.5, 0.4167, 0.5, 0.4167, 0.4167, 0.4583, 0.6667, 0.4583, 0.75, 0.4167, 0.75, 0.4167, 0.6667, 0.4583, 0.08333, 0.4583, 0.1667, 0.4167, 0.1667, 0.4167, 0.08333, 0.4167, 0.1667, 0.4167, 0.25, 0.375, 0.25, 0.375, 0.1667, 0.4167, 0.4167, 0.4167, 0.5, 0.375, 0.5, 0.375, 0.4167, 0.4167, 0.6667, 0.4167, 0.75, 0.375, 0.75, 0.375, 0.6667, 0.4167, 0.08333, 0.4167, 0.1667, 0.375, 0.1667, 0.375, 0.08333, 0.4167, 0.9167, 0.3958, 1.0, 0.375, 0.9167, 0.4167, 0.3333, 0.4167, 0.4167, 0.375, 0.4167, 0.375, 0.3333, 0.4167, 0.5833, 0.4167, 0.6667, 0.375, 0.6667, 0.375, 0.5833, 0.3958, 0.0, 0.4167, 0.08333, 0.375, 0.08333, 0.4167, 0.8333, 0.4167, 0.9167, 0.375, 0.9167, 0.375, 0.8333, 0.4167, 0.25, 0.4167, 0.3333, 0.375, 0.3333, 0.375, 0.25, 0.4167, 0.5, 0.4167, 0.5833, 0.375, 0.5833, 0.375, 0.5, 0.4167, 0.75, 0.4167, 0.8333, 0.375, 0.8333, 0.375, 0.75, 0.375, 0.8333, 0.375, 0.9167, 0.3333, 0.9167, 0.3333, 0.8333, 0.375, 0.25, 0.375, 0.3333, 0.3333, 0.3333, 0.3333, 0.25, 0.375, 0.5, 0.375, 0.5833, 0.3333, 0.5833, 0.3333, 0.5, 0.375, 0.75, 0.375, 0.8333, 0.3333, 0.8333, 0.3333, 0.75, 0.375, 0.1667, 0.375, 0.25, 0.3333, 0.25, 0.3333, 0.1667, 0.375, 0.4167, 0.375, 0.5, 0.3333, 0.5, 0.3333, 0.4167, 0.375, 0.6667, 0.375, 0.75, 0.3333, 0.75, 0.3333, 0.6667, 0.375, 0.08333, 0.375, 0.1667, 0.3333, 0.1667, 0.3333, 0.08333, 0.375, 0.9167, 0.3542, 1.0, 0.3333, 0.9167, 0.375, 0.3333, 0.375, 0.4167, 0.3333, 0.4167, 0.3333, 0.3333, 0.375, 0.5833, 0.375, 0.6667, 0.3333, 0.6667, 0.3333, 0.5833, 0.3542, 0.0, 0.375, 0.08333, 0.3333, 0.08333, 0.3333, 0.08333, 0.3333, 0.1667, 0.2917, 0.1667, 0.2917, 0.08333, 0.3333, 0.9167, 0.3125, 1.0, 0.2917, 0.9167, 0.3333, 0.3333, 0.3333, 0.4167, 0.2917, 0.4167, 0.2917, 0.3333, 0.3333, 0.5833, 0.3333, 0.6667, 0.2917, 0.6667, 0.2917, 0.5833, 0.3125, 0.0, 0.3333, 0.08333, 0.2917, 0.08333, 0.3333, 0.8333, 0.3333, 0.9167, 0.2917, 0.9167, 0.2917, 0.8333, 0.3333, 0.25, 0.3333, 0.3333, 0.2917, 0.3333, 0.2917, 0.25, 0.3333, 0.5, 0.3333, 0.5833, 0.2917, 0.5833, 0.2917, 0.5, 0.3333, 0.75, 0.3333, 0.8333, 0.2917, 0.8333, 0.2917, 0.75, 0.3333, 0.1667, 0.3333, 0.25, 0.2917, 0.25, 0.2917, 0.1667, 0.3333, 0.4167, 0.3333, 0.5, 0.2917, 0.5, 0.2917, 0.4167, 0.3333, 0.6667, 0.3333, 0.75, 0.2917, 0.75, 0.2917, 0.6667, 0.2917, 0.75, 0.2917, 0.8333, 0.25, 0.8333, 0.25, 0.75, 0.2917, 0.1667, 0.2917, 0.25, 0.25, 0.25, 0.25, 0.1667, 0.2917, 0.4167, 0.2917, 0.5, 0.25, 0.5, 0.25, 0.4167, 0.2917, 0.6667, 0.2917, 0.75, 0.25, 0.75, 0.25, 0.6667, 0.2917, 0.08333, 0.2917, 0.1667, 0.25, 0.1667, 0.25, 0.08333, 0.2917, 0.9167, 0.2708, 1.0, 0.25, 0.9167, 0.2917, 0.3333, 0.2917, 0.4167, 0.25, 0.4167, 0.25, 0.3333, 0.2917, 0.5833, 0.2917, 0.6667, 0.25, 0.6667, 0.25, 0.5833, 0.2708, 0.0, 0.2917, 0.08333, 0.25, 0.08333, 0.2917, 0.8333, 0.2917, 0.9167, 0.25, 0.9167, 0.25, 0.8333, 0.2917, 0.25, 0.2917, 0.3333, 0.25, 0.3333, 0.25, 0.25, 0.2917, 0.5, 0.2917, 0.5833, 0.25, 0.5833, 0.25, 0.5, 0.2292, 0.0, 0.25, 0.08333, 0.2083, 0.08333, 0.25, 0.8333, 0.25, 0.9167, 0.2083, 0.9167, 0.2083, 0.8333, 0.25, 0.25, 0.25, 0.3333, 0.2083, 0.3333, 0.2083, 0.25, 0.25, 0.5, 0.25, 0.5833, 0.2083, 0.5833, 0.2083, 0.5, 0.25, 0.75, 0.25, 0.8333, 0.2083, 0.8333, 0.2083, 0.75, 0.25, 0.1667, 0.25, 0.25, 0.2083, 0.25, 0.2083, 0.1667, 0.25, 0.4167, 0.25, 0.5, 0.2083, 0.5, 0.2083, 0.4167, 0.25, 0.6667, 0.25, 0.75, 0.2083, 0.75, 0.2083, 0.6667, 0.25, 0.08333, 0.25, 0.1667, 0.2083, 0.1667, 0.2083, 0.08333, 0.25, 0.9167, 0.2292, 1.0, 0.2083, 0.9167, 0.25, 0.3333, 0.25, 0.4167, 0.2083, 0.4167, 0.2083, 0.3333, 0.25, 0.5833, 0.25, 0.6667, 0.2083, 0.6667, 0.2083, 0.5833, 0.2083, 0.6667, 0.2083, 0.75, 0.1667, 0.75, 0.1667, 0.6667, 0.2083, 0.08333, 0.2083, 0.1667, 0.1667, 0.1667, 0.1667, 0.08333, 0.2083, 0.9167, 0.1875, 1.0, 0.1667, 0.9167, 0.2083, 0.3333, 0.2083, 0.4167, 0.1667, 0.4167, 0.1667, 0.3333, 0.2083, 0.5833, 0.2083, 0.6667, 0.1667, 0.6667, 0.1667, 0.5833, 0.1875, 0.0, 0.2083, 0.08333, 0.1667, 0.08333, 0.2083, 0.8333, 0.2083, 0.9167, 0.1667, 0.9167, 0.1667, 0.8333, 0.2083, 0.25, 0.2083, 0.3333, 0.1667, 0.3333, 0.1667, 0.25, 0.2083, 0.5, 0.2083, 0.5833, 0.1667, 0.5833, 0.1667, 0.5, 0.2083, 0.75, 0.2083, 0.8333, 0.1667, 0.8333, 0.1667, 0.75, 0.2083, 0.1667, 0.2083, 0.25, 0.1667, 0.25, 0.1667, 0.1667, 0.2083, 0.4167, 0.2083, 0.5, 0.1667, 0.5, 0.1667, 0.4167, 0.1667, 0.75, 0.1667, 0.8333, 0.125, 0.8333, 0.125, 0.75, 0.1667, 0.1667, 0.1667, 0.25, 0.125, 0.25, 0.125, 0.1667, 0.1667, 0.4167, 0.1667, 0.5, 0.125, 0.5, 0.125, 0.4167, 0.1667, 0.6667, 0.1667, 0.75, 0.125, 0.75, 0.125, 0.6667, 0.1667, 0.08333, 0.1667, 0.1667, 0.125, 0.1667, 0.125, 0.08333, 0.1667, 0.9167, 0.1458, 1.0, 0.125, 0.9167, 0.1667, 0.3333, 0.1667, 0.4167, 0.125, 0.4167, 0.125, 0.3333, 0.1667, 0.5833, 0.1667, 0.6667, 0.125, 0.6667, 0.125, 0.5833, 0.1458, 0.0, 0.1667, 0.08333, 0.125, 0.08333, 0.1667, 0.8333, 0.1667, 0.9167, 0.125, 0.9167, 0.125, 0.8333, 0.1667, 0.25, 0.1667, 0.3333, 0.125, 0.3333, 0.125, 0.25, 0.1667, 0.5, 0.1667, 0.5833, 0.125, 0.5833, 0.125, 0.5, 0.125, 0.5833, 0.125, 0.6667, 0.08333, 0.6667, 0.08333, 0.5833, 0.1042, 0.0, 0.125, 0.08333, 0.08333, 0.08333, 0.125, 0.8333, 0.125, 0.9167, 0.08333, 0.9167, 0.08333, 0.8333, 0.125, 0.25, 0.125, 0.3333, 0.08333, 0.3333, 0.08333, 0.25, 0.125, 0.5, 0.125, 0.5833, 0.08333, 0.5833, 0.08333, 0.5, 0.125, 0.75, 0.125, 0.8333, 0.08333, 0.8333, 0.08333, 0.75, 0.125, 0.1667, 0.125, 0.25, 0.08333, 0.25, 0.08333, 0.1667, 0.125, 0.4167, 0.125, 0.5, 0.08333, 0.5, 0.08333, 0.4167, 0.125, 0.6667, 0.125, 0.75, 0.08333, 0.75, 0.08333, 0.6667, 0.125, 0.08333, 0.125, 0.1667, 0.08333, 0.1667, 0.08333, 0.08333, 0.125, 0.9167, 0.1042, 1.0, 0.08333, 0.9167, 0.125, 0.3333, 0.125, 0.4167, 0.08333, 0.4167, 0.08333, 0.3333, 0.08333, 0.6667, 0.08333, 0.75, 0.04167, 0.75, 0.04167, 0.6667, 0.08333, 0.08333, 0.08333, 0.1667, 0.04167, 0.1667, 0.04167, 0.08333, 0.08333, 0.9167, 0.0625, 1.0, 0.04167, 0.9167, 0.08333, 0.3333, 0.08333, 0.4167, 0.04167, 0.4167, 0.04167, 0.3333, 0.08333, 0.5833, 0.08333, 0.6667, 0.04167, 0.6667, 0.04167, 0.5833, 0.0625, 0.0, 0.08333, 0.08333, 0.04167, 0.08333, 0.08333, 0.8333, 0.08333, 0.9167, 0.04167, 0.9167, 0.04167, 0.8333, 0.08333, 0.25, 0.08333, 0.3333, 0.04167, 0.3333, 0.04167, 0.25, 0.08333, 0.5, 0.08333, 0.5833, 0.04167, 0.5833, 0.04167, 0.5, 0.08333, 0.75, 0.08333, 0.8333, 0.04167, 0.8333, 0.04167, 0.75, 0.08333, 0.1667, 0.08333, 0.25, 0.04167, 0.25, 0.04167, 0.1667, 0.08333, 0.4167, 0.08333, 0.5, 0.04167, 0.5, 0.04167, 0.4167, 0.04167, 0.5, 0.04167, 0.5833, 0.0, 0.5833, 0.0, 0.5, 0.04167, 0.75, 0.04167, 0.8333, 0.0, 0.8333, 2.98e-08, 0.75, 0.04167, 0.1667, 0.04167, 0.25, 2.98e-08, 0.25, 0.0, 0.1667, 0.04167, 0.4167, 0.04167, 0.5, 0.0, 0.5, 0.0, 0.4167, 0.04167, 0.6667, 0.04167, 0.75, 2.98e-08, 0.75, 0.0, 0.6667, 0.04167, 0.08333, 0.04167, 0.1667, 0.0, 0.1667, 0.0, 0.08333, 0.04167, 0.9167, 0.02083, 1.0, 0.0, 0.9167, 0.04167, 0.3333, 0.04167, 0.4167, 0.0, 0.4167, 0.0, 0.3333, 0.04167, 0.5833, 0.04167, 0.6667, 0.0, 0.6667, 0.0, 0.5833, 0.02083, 0.0, 0.04167, 0.08333, 0.0, 0.08333, 0.04167, 0.8333, 0.04167, 0.9167, 0.0, 0.9167, 0.0, 0.8333, 0.04167, 0.25, 0.04167, 0.3333, 0.0, 0.3333, 2.98e-08, 0.25, 1.0, 0.5833, 1.0, 0.6667, 0.9583, 0.6667, 0.9583, 0.5833, 0.9792, 0.0, 1.0, 0.08333, 0.9583, 0.08333, 1.0, 0.8333, 1.0, 0.9167, 0.9583, 0.9167, 0.9583, 0.8333, 1.0, 0.25, 1.0, 0.3333, 0.9583, 0.3333, 0.9583, 0.25, 1.0, 0.5, 1.0, 0.5833, 0.9583, 0.5833, 0.9583, 0.5, 1.0, 0.75, 1.0, 0.8333, 0.9583, 0.8333, 0.9583, 0.75, 1.0, 0.1667, 1.0, 0.25, 0.9583, 0.25, 0.9583, 0.1667, 1.0, 0.4167, 1.0, 0.5, 0.9583, 0.5, 0.9583, 0.4167, 1.0, 0.6667, 1.0, 0.75, 0.9583, 0.75, 0.9583, 0.6667, 1.0, 0.08333, 1.0, 0.1667, 0.9583, 0.1667, 0.9583, 0.08333, 1.0, 0.9167, 0.9792, 1.0, 0.9583, 0.9167, 1.0, 0.3333, 1.0, 0.4167, 0.9583, 0.4167, 0.9583, 0.3333, 0.9583, 0.4167, 0.9583, 0.5, 0.9167, 0.5, 0.9167, 0.4167, 0.9583, 0.6667, 0.9583, 0.75, 0.9167, 0.75, 0.9167, 0.6667, 0.9583, 0.08333, 0.9583, 0.1667, 0.9167, 0.1667, 0.9167, 0.08333, 0.9583, 0.9167, 0.9375, 1.0, 0.9167, 0.9167, 0.9583, 0.3333, 0.9583, 0.4167, 0.9167, 0.4167, 0.9167, 0.3333, 0.9583, 0.5833, 0.9583, 0.6667, 0.9167, 0.6667, 0.9167, 0.5833, 0.9375, 0.0, 0.9583, 0.08333, 0.9167, 0.08333, 0.9583, 0.8333, 0.9583, 0.9167, 0.9167, 0.9167, 0.9167, 0.8333, 0.9583, 0.25, 0.9583, 0.3333, 0.9167, 0.3333, 0.9167, 0.25, 0.9583, 0.5, 0.9583, 0.5833, 0.9167, 0.5833, 0.9167, 0.5, 0.9583, 0.75, 0.9583, 0.8333, 0.9167, 0.8333, 0.9167, 0.75, 0.9583, 0.1667, 0.9583, 0.25, 0.9167, 0.25, 0.9167, 0.1667, 0.9167, 0.5, 0.9167, 0.5833, 0.875, 0.5833, 0.875, 0.5, 0.9167, 0.75, 0.9167, 0.8333, 0.875, 0.8333, 0.875, 0.75, 0.9167, 0.1667, 0.9167, 0.25, 0.875, 0.25, 0.875, 0.1667, 0.9167, 0.4167, 0.9167, 0.5, 0.875, 0.5, 0.875, 0.4167, 0.9167, 0.6667, 0.9167, 0.75, 0.875, 0.75, 0.875, 0.6667, 0.9167, 0.08333, 0.9167, 0.1667, 0.875, 0.1667, 0.875, 0.08333, 0.9167, 0.9167, 0.8958, 1.0, 0.875, 0.9167, 0.9167, 0.3333, 0.9167, 0.4167, 0.875, 0.4167, 0.875, 0.3333, 0.9167, 0.5833, 0.9167, 0.6667, 0.875, 0.6667, 0.875, 0.5833, 0.8958, 0.0, 0.9167, 0.08333, 0.875, 0.08333, 0.9167, 0.8333, 0.9167, 0.9167, 0.875, 0.9167, 0.875, 0.8333, 0.9167, 0.25, 0.9167, 0.3333, 0.875, 0.3333, 0.875, 0.25, 0.875, 0.3333, 0.875, 0.4167, 0.8333, 0.4167, 0.8333, 0.3333, 0.875, 0.5833, 0.875, 0.6667, 0.8333, 0.6667, 0.8333, 0.5833, 0.8542, 0.0, 0.875, 0.08333, 0.8333, 0.08333, 0.875, 0.8333, 0.875, 0.9167, 0.8333, 0.9167, 0.8333, 0.8333, 0.875, 0.25, 0.875, 0.3333, 0.8333, 0.3333, 0.8333, 0.25, 0.875, 0.5, 0.875, 0.5833, 0.8333, 0.5833, 0.8333, 0.5, 0.875, 0.75, 0.875, 0.8333, 0.8333, 0.8333, 0.8333, 0.75, 0.875, 0.1667, 0.875, 0.25, 0.8333, 0.25, 0.8333, 0.1667, 0.875, 0.4167, 0.875, 0.5, 0.8333, 0.5, 0.8333, 0.4167, 0.875, 0.6667, 0.875, 0.75, 0.8333, 0.75, 0.8333, 0.6667, 0.875, 0.08333, 0.875, 0.1667, 0.8333, 0.1667, 0.8333, 0.08333, 0.875, 0.9167, 0.8542, 1.0, 0.8333, 0.9167, 0.8333, 0.4167, 0.8333, 0.5, 0.7917, 0.5, 0.7917, 0.4167, 0.8333, 0.6667, 0.8333, 0.75, 0.7917, 0.75, 0.7917, 0.6667, 0.8333, 0.08333, 0.8333, 0.1667, 0.7917, 0.1667, 0.7917, 0.08333, 0.8333, 0.9167, 0.8125, 1.0, 0.7917, 0.9167, 0.8333, 0.3333, 0.8333, 0.4167, 0.7917, 0.4167, 0.7917, 0.3333, 0.8333, 0.5833, 0.8333, 0.6667, 0.7917, 0.6667, 0.7917, 0.5833, 0.8125, 0.0, 0.8333, 0.08333, 0.7917, 0.08333, 0.8333, 0.8333, 0.8333, 0.9167, 0.7917, 0.9167, 0.7917, 0.8333, 0.8333, 0.25, 0.8333, 0.3333, 0.7917, 0.3333, 0.7917, 0.25, 0.8333, 0.5, 0.8333, 0.5833, 0.7917, 0.5833, 0.7917, 0.5, 0.8333, 0.75, 0.8333, 0.8333, 0.7917, 0.8333, 0.7917, 0.75, 0.8333, 0.1667, 0.8333, 0.25, 0.7917, 0.25, 0.7917, 0.1667, 0.7917, 0.25, 0.7917, 0.3333, 0.75, 0.3333, 0.75, 0.25, 0.7917, 0.5, 0.7917, 0.5833, 0.75, 0.5833, 0.75, 0.5, 0.7917, 0.75, 0.7917, 0.8333, 0.75, 0.8333, 0.75, 0.75, 0.7917, 0.1667, 0.7917, 0.25, 0.75, 0.25, 0.75, 0.1667, 0.7917, 0.4167, 0.7917, 0.5, 0.75, 0.5, 0.75, 0.4167, 0.7917, 0.6667, 0.7917, 0.75, 0.75, 0.75, 0.75, 0.6667, 0.7917, 0.08333, 0.7917, 0.1667, 0.75, 0.1667, 0.75, 0.08333, 0.7917, 0.9167, 0.7708, 1.0, 0.75, 0.9167, 0.7917, 0.3333, 0.7917, 0.4167, 0.75, 0.4167, 0.75, 0.3333, 0.7917, 0.5833, 0.7917, 0.6667, 0.75, 0.6667, 0.75, 0.5833, 0.7708, 0.0, 0.7917, 0.08333, 0.75, 0.08333, 0.7917, 0.8333, 0.7917, 0.9167, 0.75, 0.9167, 0.75, 0.8333])
me_sphere_002.update()
me_cube_001 = bpy.data.meshes.new('Cube.001')
me_cube_001.from_pydata([(-0.5, -0.05, -0.5), (-0.5, -0.05, 0.5), (-0.5, 0.25, -0.5), (-0.5, 0.25, 0.5), (0.5, -0.05, -0.5), (0.5, -0.05, 0.5), (0.5, 0.25, -0.5), (0.5, 0.25, 0.5), (-0.5, -0.05, -0.3333), (-0.5, -0.05, -0.1667), (-0.5, -0.05, 1.49e-08), (-0.5, -0.05, 0.1667), (-0.5, -0.05, 0.3333), (-0.5, 0.25, 0.3333), (-0.5, 0.25, 0.1667), (-0.5, 0.25, -1.49e-08), (-0.5, 0.25, -0.1667), (-0.5, 0.25, -0.3333), (0.5, 0.25, 0.3333), (0.5, 0.25, 0.1667), (0.5, 0.25, -1.49e-08), (0.5, 0.25, -0.1667), (0.5, 0.25, -0.3333), (0.5, -0.05, 0.3333), (0.5, -0.05, 0.1667), (0.5, -0.05, -1.49e-08), (0.5, -0.05, -0.1667), (0.5, -0.05, -0.3333), (-0.5, 0.55, -0.4333), (-0.5, 0.55, -0.5), (0.5, 0.55, -0.5), (0.5, 0.55, -0.4333)], [], [(12, 1, 3, 13), (13, 3, 7, 18), (18, 7, 5, 23), (23, 5, 1, 12), (2, 6, 4, 0), (7, 3, 1, 5), (4, 27, 8, 0), (27, 26, 9, 8), (26, 25, 10, 9), (25, 24, 11, 10), (24, 23, 12, 11), (6, 22, 27, 4), (22, 21, 26, 27), (21, 20, 25, 26), (20, 19, 24, 25), (19, 18, 23, 24), (17, 22, 31, 28), (17, 16, 21, 22), (16, 15, 20, 21), (15, 14, 19, 20), (14, 13, 18, 19), (0, 8, 17, 2), (8, 9, 16, 17), (9, 10, 15, 16), (10, 11, 14, 15), (11, 12, 13, 14), (29, 28, 31, 30), (2, 17, 28, 29), (22, 6, 30, 31), (6, 2, 29, 30)])
_uv = me_cube_001.uv_layers.new(name='UVMap')
_uv.uv.foreach_set('vector', [0.5833, 0.0, 0.625, 0.0, 0.625, 0.25, 0.5833, 0.25, 0.5833, 0.25, 0.625, 0.25, 0.625, 0.5, 0.5833, 0.5, 0.5833, 0.5, 0.625, 0.5, 0.625, 0.75, 0.5833, 0.75, 0.5833, 0.75, 0.625, 0.75, 0.625, 1.0, 0.5833, 1.0, 0.125, 0.5, 0.375, 0.5, 0.375, 0.75, 0.125, 0.75, 0.625, 0.5, 0.875, 0.5, 0.875, 0.75, 0.625, 0.75, 0.375, 0.75, 0.4167, 0.75, 0.4167, 1.0, 0.375, 1.0, 0.4167, 0.75, 0.4583, 0.75, 0.4583, 1.0, 0.4167, 1.0, 0.4583, 0.75, 0.5, 0.75, 0.5, 1.0, 0.4583, 1.0, 0.5, 0.75, 0.5417, 0.75, 0.5417, 1.0, 0.5, 1.0, 0.5417, 0.75, 0.5833, 0.75, 0.5833, 1.0, 0.5417, 1.0, 0.375, 0.5, 0.4167, 0.5, 0.4167, 0.75, 0.375, 0.75, 0.4167, 0.5, 0.4583, 0.5, 0.4583, 0.75, 0.4167, 0.75, 0.4583, 0.5, 0.5, 0.5, 0.5, 0.75, 0.4583, 0.75, 0.5, 0.5, 0.5417, 0.5, 0.5417, 0.75, 0.5, 0.75, 0.5417, 0.5, 0.5833, 0.5, 0.5833, 0.75, 0.5417, 0.75, 0.4167, 0.25, 0.4167, 0.5, 0.4167, 0.5, 0.4167, 0.25, 0.4167, 0.25, 0.4583, 0.25, 0.4583, 0.5, 0.4167, 0.5, 0.4583, 0.25, 0.5, 0.25, 0.5, 0.5, 0.4583, 0.5, 0.5, 0.25, 0.5417, 0.25, 0.5417, 0.5, 0.5, 0.5, 0.5417, 0.25, 0.5833, 0.25, 0.5833, 0.5, 0.5417, 0.5, 0.375, 0.0, 0.4167, 0.0, 0.4167, 0.25, 0.375, 0.25, 0.4167, 0.0, 0.4583, 0.0, 0.4583, 0.25, 0.4167, 0.25, 0.4583, 0.0, 0.5, 0.0, 0.5, 0.25, 0.4583, 0.25, 0.5, 0.0, 0.5417, 0.0, 0.5417, 0.25, 0.5, 0.25, 0.5417, 0.0, 0.5833, 0.0, 0.5833, 0.25, 0.5417, 0.25, 0.375, 0.25, 0.4167, 0.25, 0.4167, 0.5, 0.375, 0.5, 0.375, 0.25, 0.4167, 0.25, 0.4167, 0.25, 0.375, 0.25, 0.4167, 0.5, 0.375, 0.5, 0.375, 0.5, 0.4167, 0.5, 0.375, 0.5, 0.125, 0.5, 0.125, 0.5, 0.375, 0.5])
me_cube_001.update()
me_cube_002 = bpy.data.meshes.new('Cube.002')
me_cube_002.from_pydata([(-0.5, -0.05, -0.5), (-0.5, -0.05, 0.5), (-0.5, 0.25, -0.5), (-0.5, 0.25, 0.5), (0.5, -0.05, -0.5), (0.5, -0.05, 0.5), (0.5, 0.25, -0.5), (0.5, 0.25, 0.5), (-0.5, -0.05, -0.3333), (-0.5, -0.05, -0.1667), (-0.5, -0.05, 1.49e-08), (-0.5, -0.05, 0.1667), (-0.5, -0.05, 0.3333), (-0.5, 0.25, 0.3333), (-0.5, 0.25, 0.1667), (-0.5, 0.25, -1.49e-08), (-0.5, 0.25, -0.1667), (-0.5, 0.25, -0.3333), (0.5, 0.25, 0.3333), (0.5, 0.25, 0.1667), (0.5, 0.25, -1.49e-08), (0.5, 0.25, -0.1667), (0.5, 0.25, -0.3333), (0.5, -0.05, 0.3333), (0.5, -0.05, 0.1667), (0.5, -0.05, -1.49e-08), (0.5, -0.05, -0.1667), (0.5, -0.05, -0.3333), (-0.5, 0.55, -0.4333), (-0.5, 0.55, -0.5), (0.5, 0.55, -0.5), (0.5, 0.55, -0.4333)], [], [(12, 1, 3, 13), (13, 3, 7, 18), (18, 7, 5, 23), (23, 5, 1, 12), (2, 6, 4, 0), (7, 3, 1, 5), (4, 27, 8, 0), (27, 26, 9, 8), (26, 25, 10, 9), (25, 24, 11, 10), (24, 23, 12, 11), (6, 22, 27, 4), (22, 21, 26, 27), (21, 20, 25, 26), (20, 19, 24, 25), (19, 18, 23, 24), (17, 22, 31, 28), (17, 16, 21, 22), (16, 15, 20, 21), (15, 14, 19, 20), (14, 13, 18, 19), (0, 8, 17, 2), (8, 9, 16, 17), (9, 10, 15, 16), (10, 11, 14, 15), (11, 12, 13, 14), (29, 28, 31, 30), (2, 17, 28, 29), (22, 6, 30, 31), (6, 2, 29, 30)])
_uv = me_cube_002.uv_layers.new(name='UVMap')
_uv.uv.foreach_set('vector', [0.5833, 0.0, 0.625, 0.0, 0.625, 0.25, 0.5833, 0.25, 0.5833, 0.25, 0.625, 0.25, 0.625, 0.5, 0.5833, 0.5, 0.5833, 0.5, 0.625, 0.5, 0.625, 0.75, 0.5833, 0.75, 0.5833, 0.75, 0.625, 0.75, 0.625, 1.0, 0.5833, 1.0, 0.125, 0.5, 0.375, 0.5, 0.375, 0.75, 0.125, 0.75, 0.625, 0.5, 0.875, 0.5, 0.875, 0.75, 0.625, 0.75, 0.375, 0.75, 0.4167, 0.75, 0.4167, 1.0, 0.375, 1.0, 0.4167, 0.75, 0.4583, 0.75, 0.4583, 1.0, 0.4167, 1.0, 0.4583, 0.75, 0.5, 0.75, 0.5, 1.0, 0.4583, 1.0, 0.5, 0.75, 0.5417, 0.75, 0.5417, 1.0, 0.5, 1.0, 0.5417, 0.75, 0.5833, 0.75, 0.5833, 1.0, 0.5417, 1.0, 0.375, 0.5, 0.4167, 0.5, 0.4167, 0.75, 0.375, 0.75, 0.4167, 0.5, 0.4583, 0.5, 0.4583, 0.75, 0.4167, 0.75, 0.4583, 0.5, 0.5, 0.5, 0.5, 0.75, 0.4583, 0.75, 0.5, 0.5, 0.5417, 0.5, 0.5417, 0.75, 0.5, 0.75, 0.5417, 0.5, 0.5833, 0.5, 0.5833, 0.75, 0.5417, 0.75, 0.4167, 0.25, 0.4167, 0.5, 0.4167, 0.5, 0.4167, 0.25, 0.4167, 0.25, 0.4583, 0.25, 0.4583, 0.5, 0.4167, 0.5, 0.4583, 0.25, 0.5, 0.25, 0.5, 0.5, 0.4583, 0.5, 0.5, 0.25, 0.5417, 0.25, 0.5417, 0.5, 0.5, 0.5, 0.5417, 0.25, 0.5833, 0.25, 0.5833, 0.5, 0.5417, 0.5, 0.375, 0.0, 0.4167, 0.0, 0.4167, 0.25, 0.375, 0.25, 0.4167, 0.0, 0.4583, 0.0, 0.4583, 0.25, 0.4167, 0.25, 0.4583, 0.0, 0.5, 0.0, 0.5, 0.25, 0.4583, 0.25, 0.5, 0.0, 0.5417, 0.0, 0.5417, 0.25, 0.5, 0.25, 0.5417, 0.0, 0.5833, 0.0, 0.5833, 0.25, 0.5417, 0.25, 0.375, 0.25, 0.4167, 0.25, 0.4167, 0.5, 0.375, 0.5, 0.375, 0.25, 0.4167, 0.25, 0.4167, 0.25, 0.375, 0.25, 0.4167, 0.5, 0.375, 0.5, 0.375, 0.5, 0.4167, 0.5, 0.375, 0.5, 0.125, 0.5, 0.125, 0.5, 0.375, 0.5])
me_cube_002.update()
me_cube_003 = bpy.data.meshes.new('Cube.003')
me_cube_003.from_pydata([(-0.5, -0.05, -0.5), (-0.5, -0.05, 0.5), (-0.5, 0.25, -0.5), (-0.5, 0.25, 0.5), (0.5, -0.05, -0.5), (0.5, -0.05, 0.5), (0.5, 0.25, -0.5), (0.5, 0.25, 0.5), (-0.5, -0.05, -0.3333), (-0.5, -0.05, -0.1667), (-0.5, -0.05, 1.49e-08), (-0.5, -0.05, 0.1667), (-0.5, -0.05, 0.3333), (-0.5, 0.25, 0.3333), (-0.5, 0.25, 0.1667), (-0.5, 0.25, -1.49e-08), (-0.5, 0.25, -0.1667), (-0.5, 0.25, -0.3333), (0.5, 0.25, 0.3333), (0.5, 0.25, 0.1667), (0.5, 0.25, -1.49e-08), (0.5, 0.25, -0.1667), (0.5, 0.25, -0.3333), (0.5, -0.05, 0.3333), (0.5, -0.05, 0.1667), (0.5, -0.05, -1.49e-08), (0.5, -0.05, -0.1667), (0.5, -0.05, -0.3333), (-0.5, 0.55, -0.4333), (-0.5, 0.55, -0.5), (0.5, 0.55, -0.5), (0.5, 0.55, -0.4333)], [], [(12, 1, 3, 13), (13, 3, 7, 18), (18, 7, 5, 23), (23, 5, 1, 12), (2, 6, 4, 0), (7, 3, 1, 5), (4, 27, 8, 0), (27, 26, 9, 8), (26, 25, 10, 9), (25, 24, 11, 10), (24, 23, 12, 11), (6, 22, 27, 4), (22, 21, 26, 27), (21, 20, 25, 26), (20, 19, 24, 25), (19, 18, 23, 24), (17, 22, 31, 28), (17, 16, 21, 22), (16, 15, 20, 21), (15, 14, 19, 20), (14, 13, 18, 19), (0, 8, 17, 2), (8, 9, 16, 17), (9, 10, 15, 16), (10, 11, 14, 15), (11, 12, 13, 14), (29, 28, 31, 30), (2, 17, 28, 29), (22, 6, 30, 31), (6, 2, 29, 30)])
_uv = me_cube_003.uv_layers.new(name='UVMap')
_uv.uv.foreach_set('vector', [0.5833, 0.0, 0.625, 0.0, 0.625, 0.25, 0.5833, 0.25, 0.5833, 0.25, 0.625, 0.25, 0.625, 0.5, 0.5833, 0.5, 0.5833, 0.5, 0.625, 0.5, 0.625, 0.75, 0.5833, 0.75, 0.5833, 0.75, 0.625, 0.75, 0.625, 1.0, 0.5833, 1.0, 0.125, 0.5, 0.375, 0.5, 0.375, 0.75, 0.125, 0.75, 0.625, 0.5, 0.875, 0.5, 0.875, 0.75, 0.625, 0.75, 0.375, 0.75, 0.4167, 0.75, 0.4167, 1.0, 0.375, 1.0, 0.4167, 0.75, 0.4583, 0.75, 0.4583, 1.0, 0.4167, 1.0, 0.4583, 0.75, 0.5, 0.75, 0.5, 1.0, 0.4583, 1.0, 0.5, 0.75, 0.5417, 0.75, 0.5417, 1.0, 0.5, 1.0, 0.5417, 0.75, 0.5833, 0.75, 0.5833, 1.0, 0.5417, 1.0, 0.375, 0.5, 0.4167, 0.5, 0.4167, 0.75, 0.375, 0.75, 0.4167, 0.5, 0.4583, 0.5, 0.4583, 0.75, 0.4167, 0.75, 0.4583, 0.5, 0.5, 0.5, 0.5, 0.75, 0.4583, 0.75, 0.5, 0.5, 0.5417, 0.5, 0.5417, 0.75, 0.5, 0.75, 0.5417, 0.5, 0.5833, 0.5, 0.5833, 0.75, 0.5417, 0.75, 0.4167, 0.25, 0.4167, 0.5, 0.4167, 0.5, 0.4167, 0.25, 0.4167, 0.25, 0.4583, 0.25, 0.4583, 0.5, 0.4167, 0.5, 0.4583, 0.25, 0.5, 0.25, 0.5, 0.5, 0.4583, 0.5, 0.5, 0.25, 0.5417, 0.25, 0.5417, 0.5, 0.5, 0.5, 0.5417, 0.25, 0.5833, 0.25, 0.5833, 0.5, 0.5417, 0.5, 0.375, 0.0, 0.4167, 0.0, 0.4167, 0.25, 0.375, 0.25, 0.4167, 0.0, 0.4583, 0.0, 0.4583, 0.25, 0.4167, 0.25, 0.4583, 0.0, 0.5, 0.0, 0.5, 0.25, 0.4583, 0.25, 0.5, 0.0, 0.5417, 0.0, 0.5417, 0.25, 0.5, 0.25, 0.5417, 0.0, 0.5833, 0.0, 0.5833, 0.25, 0.5417, 0.25, 0.375, 0.25, 0.4167, 0.25, 0.4167, 0.5, 0.375, 0.5, 0.375, 0.25, 0.4167, 0.25, 0.4167, 0.25, 0.375, 0.25, 0.4167, 0.5, 0.375, 0.5, 0.375, 0.5, 0.4167, 0.5, 0.375, 0.5, 0.125, 0.5, 0.125, 0.5, 0.375, 0.5])
me_cube_003.update()

# ---- objects
ob_light = bpy.data.objects.new('Light', light_light)
ob_kernel1 = bpy.data.objects.new('kernel1', me_sphere_001)
ob_kernelbak = bpy.data.objects.new('kernelBAK', me_sphere_002)
ob_leg1 = bpy.data.objects.new('leg1', me_cube_001)
ob_legbak = bpy.data.objects.new('legBAK', me_cube_002)
ob_leg2 = bpy.data.objects.new('leg2', me_cube_003)

# ---- transforms, parenting, visibility, modifiers, constraints
ob_light.location = (4.076, 1.005, 5.904)
ob_light.rotation_euler = (0.6503, 0.05522, 1.866)
ob_light.lock_rotations_4d = False
ob_light.empty_display_type = 'ARROWS'
ob_light.color = (0.0, 0.0, 0.0, 0.0)
ob_light.lineart.crease_threshold = 0.0
ob_kernel1.location = (0.0, 0.0, 1.75)
ob_kernel1.rotation_euler = (0.0, -0.0, -3.142)
ob_kernelbak.location = (0.0, 20.94, 0.0)
ob_leg1.location = (-0.25, 0.0, 10.5)
ob_leg1.scale = (0.15, 0.5, 1.0)
ob_legbak.location = (0.0, 18.75, 0.5)
ob_legbak.scale = (0.15, 0.5, 1.0)
ob_leg2.location = (0.25, 0.0, 10.5)
ob_leg2.scale = (0.15, 0.5, 1.0)

# ---- collection membership
col_collection.objects.link(ob_light)
col_collection.objects.link(ob_kernel1)
col_collection.objects.link(ob_kernelbak)
col_collection.objects.link(ob_leg1)
col_collection.objects.link(ob_legbak)
col_collection.objects.link(ob_leg2)

# ---- scene / render settings (as saved in the file)
scene.frame_start = 1; scene.frame_end = 250; scene.frame_set(1)
scene.render.engine = 'BLENDER_EEVEE_NEXT'
bpy.context.view_layer.update()

# ---- added for rendering (the .blend has no active camera): camera
cam_auto = bpy.data.cameras.new('AutoCamera')
cam_auto.lens = 50.0
cam_auto.sensor_width = 36.0
cam_auto.clip_end = 1000.0
ob_auto_camera = bpy.data.objects.new('AutoCamera', cam_auto)
scene.collection.objects.link(ob_auto_camera)
ob_auto_camera.location = (23.8997, -18.2083, 24.2198)
ob_auto_camera.rotation_euler = (1.09748, -7.21219e-08, 0.694738)
scene.camera = ob_auto_camera
bpy.context.view_layer.update()
